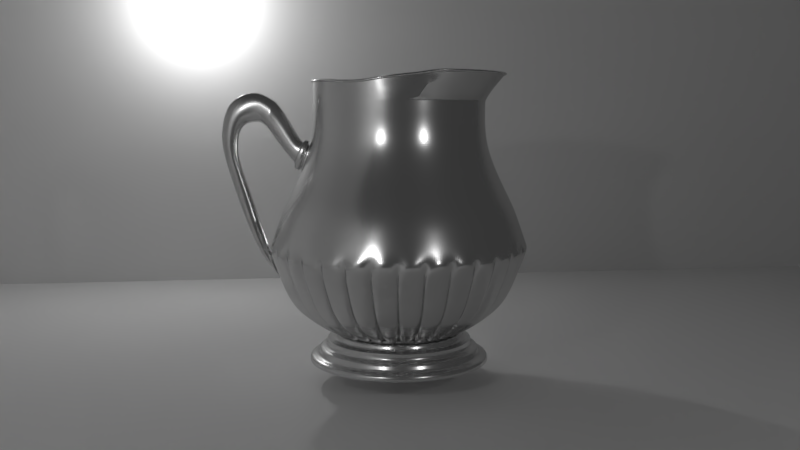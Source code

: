 # Source: vaso002.blend  (saved by Blender 2.79.0; exported with 4.5.12 LTS)
import bpy
from mathutils import Matrix  # noqa: F401  (used for matrix-valued properties, if any)

bpy.ops.wm.read_factory_settings(use_empty=True)
scene = bpy.context.scene
scene.name = 'Scene'

# ---- collections
col_collection_1 = bpy.data.collections.new('Collection 1'); scene.collection.children.link(col_collection_1)

# ---- materials (node trees are filled in below, after node groups)
mat_material_001 = bpy.data.materials.new('Material.001')
mat_material_001.alpha_threshold = 0.0
mat_material_001.roughness = 0.5

# ---- material node trees
mat_material_001.use_nodes = True; mat_material_001.node_tree.nodes.clear()
_N = mat_material_001.node_tree.nodes; _L = mat_material_001.node_tree.links
n0 = _N.new('ShaderNodeOutputMaterial'); n0.name = 'Material Output'; n0.location = (300, 300)
n1 = _N.new('ShaderNodeBsdfAnisotropic'); n1.name = 'Glossy BSDF'; n1.location = (10, 300)
n1.distribution = 'GGX'
n1.inputs[0].default_value = (0.6982, 0.6982, 0.6982, 1.0)
n1.inputs[1].default_value = 0.2245
_L.new(n1.outputs[0], n0.inputs[0])
n0.is_active_output = True

# ---- world
world_world = bpy.data.worlds.new('World'); scene.world = world_world
world_world.color = (0.05088, 0.05088, 0.05088)
world_world.use_sun_shadow = False
world_world.sun_shadow_jitter_overblur = 0.0
world_world.cycles.sampling_method = 'MANUAL'

# ---- cameras
cam_camera = bpy.data.cameras.new('Camera')
cam_camera.clip_end = 100.0
cam_camera.lens = 35.0
cam_camera.sensor_width = 32.0
cam_camera.sensor_height = 18.0
cam_camera.ortho_scale = 7.314
cam_camera.dof.focus_distance = 0.0

# ---- lights
light_lamp = bpy.data.lights.new('Lamp', 'POINT')
light_lamp.transmission_factor = 0.0
light_lamp.cutoff_distance = 30.0
light_lamp.energy = 100.0
light_lamp.shadow_buffer_clip_start = 1.001
light_lamp.shadow_soft_size = 0.1
light_lamp.shadow_maximum_resolution = 0.006
light_lamp.use_absolute_resolution = True
light_lamp_001 = bpy.data.lights.new('Lamp.001', 'POINT')
light_lamp_001.transmission_factor = 0.0
light_lamp_001.cutoff_distance = 30.0
light_lamp_001.energy = 100.0
light_lamp_001.shadow_buffer_clip_start = 1.001
light_lamp_001.shadow_soft_size = 0.1
light_lamp_001.shadow_maximum_resolution = 0.006
light_lamp_001.use_absolute_resolution = True
light_lamp_002 = bpy.data.lights.new('Lamp.002', 'POINT')
light_lamp_002.transmission_factor = 0.0
light_lamp_002.cutoff_distance = 30.0
light_lamp_002.energy = 100.0
light_lamp_002.shadow_buffer_clip_start = 1.001
light_lamp_002.shadow_soft_size = 0.1
light_lamp_002.shadow_maximum_resolution = 0.006
light_lamp_002.use_absolute_resolution = True

# ---- meshes
me_plane = bpy.data.meshes.new('Plane')
me_plane.from_pydata([(-1.0, -1.0, 0.0), (1.0, -1.0, 0.0), (-1.0, 1.0, 0.0), (1.0, 1.0, 0.0)], [], [(0, 1, 3, 2)])
me_plane.use_remesh_preserve_volume = False
me_plane.use_remesh_preserve_attributes = False
me_plane.use_mirror_vertex_groups = False
me_plane.update()
me_circle = bpy.data.meshes.new('Circle')
me_circle.from_pydata([(-2.092e-08, 0.8238, 0.0), (-0.1607, 0.808, 0.0), (-0.3153, 0.7611, 0.0), (-0.4577, 0.685, 0.0), (-0.5825, 0.5825, 0.0), (-0.685, 0.4577, 0.0), (-0.7611, 0.3153, 0.0), (-0.808, 0.1607, 0.0), (-0.8238, 1.124e-07, 0.0), (-0.808, -0.1607, 0.0), (-0.7611, -0.3153, 0.0), (-0.685, -0.4577, 0.0), (-0.5825, -0.5825, 0.0), (-0.4577, -0.685, 0.0), (-0.3153, -0.7611, 0.0), (-0.1607, -0.808, 0.0), (2.475e-07, -0.8238, 0.0), (0.1607, -0.808, 0.0), (0.3153, -0.7611, 0.0), (0.4577, -0.685, 0.0), (0.5825, -0.5825, 0.0), (0.685, -0.4577, 0.0), (0.7611, -0.3153, 0.0), (0.808, -0.1607, 0.0), (0.8238, 8.457e-07, 0.0), (0.808, 0.1607, 0.0), (0.7611, 0.3153, 0.0), (0.685, 0.4577, 0.0), (0.5825, 0.5825, 0.0), (0.4577, 0.685, 0.0), (0.3152, 0.7611, 0.0), (0.1607, 0.808, 0.0), (-2.092e-08, 0.8238, 0.0), (-0.1607, 0.808, 0.0), (-0.3153, 0.7611, 0.0), (-0.4577, 0.685, 0.0), (-0.5825, 0.5825, 0.0), (-0.685, 0.4577, 0.0), (-0.7611, 0.3153, 0.0), (-0.808, 0.1607, 0.0), (-0.8238, 1.124e-07, 0.0), (-0.808, -0.1607, 0.0), (-0.7611, -0.3153, 0.0), (-0.685, -0.4577, 0.0), (-0.5825, -0.5825, 0.0), (-0.4577, -0.685, 0.0), (-0.3153, -0.7611, 0.0), (-0.1607, -0.808, 0.0), (2.475e-07, -0.8238, 0.0), (0.1607, -0.808, 0.0), (0.3153, -0.7611, 0.0), (0.4577, -0.685, 0.0), (0.5825, -0.5825, 0.0), (0.685, -0.4577, 0.0), (0.7611, -0.3153, 0.0), (0.808, -0.1607, 0.0), (0.8238, 8.457e-07, 0.0), (0.808, 0.1607, 0.0), (0.7611, 0.3153, 0.0), (0.685, 0.4577, 0.0), (0.5825, 0.5825, 0.0), (0.4577, 0.685, 0.0), (0.3152, 0.7611, 0.0), (0.1607, 0.808, 0.0), (-2.092e-08, 0.8238, 0.0632), (-0.1607, 0.808, 0.0632), (-0.3153, 0.7611, 0.0632), (-0.4577, 0.685, 0.0632), (-0.5825, 0.5825, 0.0632), (-0.685, 0.4577, 0.0632), (-0.7611, 0.3153, 0.0632), (-0.808, 0.1607, 0.0632), (-0.8238, 1.124e-07, 0.0632), (-0.808, -0.1607, 0.0632), (-0.7611, -0.3153, 0.0632), (-0.685, -0.4577, 0.0632), (-0.5825, -0.5825, 0.0632), (-0.4577, -0.685, 0.0632), (-0.3153, -0.7611, 0.0632), (-0.1607, -0.808, 0.0632), (2.475e-07, -0.8238, 0.0632), (0.1607, -0.808, 0.0632), (0.3153, -0.7611, 0.0632), (0.4577, -0.685, 0.0632), (0.5825, -0.5825, 0.0632), (0.685, -0.4577, 0.0632), (0.7611, -0.3153, 0.0632), (0.808, -0.1607, 0.0632), (0.8238, 8.457e-07, 0.0632), (0.808, 0.1607, 0.0632), (0.7611, 0.3153, 0.0632), (0.685, 0.4577, 0.0632), (0.5825, 0.5825, 0.0632), (0.4577, 0.685, 0.0632), (0.3152, 0.7611, 0.0632), (0.1607, 0.808, 0.0632), (-2.653e-08, 0.7398, 0.0632), (-0.1443, 0.7256, 0.0632), (-0.2831, 0.6835, 0.0632), (-0.411, 0.6151, 0.0632), (-0.5231, 0.5231, 0.0632), (-0.6151, 0.411, 0.0632), (-0.6835, 0.2831, 0.0632), (-0.7256, 0.1443, 0.0632), (-0.7398, 1.315e-07, 0.0632), (-0.7256, -0.1443, 0.0632), (-0.6835, -0.2831, 0.0632), (-0.6151, -0.411, 0.0632), (-0.5231, -0.5231, 0.0632), (-0.411, -0.6151, 0.0632), (-0.2831, -0.6835, 0.0632), (-0.1443, -0.7256, 0.0632), (2.145e-07, -0.7398, 0.0632), (0.1443, -0.7256, 0.0632), (0.2831, -0.6835, 0.0632), (0.411, -0.6151, 0.0632), (0.5231, -0.5231, 0.0632), (0.6151, -0.411, 0.0632), (0.6835, -0.2831, 0.0632), (0.7256, -0.1443, 0.0632), (0.7398, 7.9e-07, 0.0632), (0.7256, 0.1443, 0.0632), (0.6835, 0.2831, 0.0632), (0.6151, 0.411, 0.0632), (0.5231, 0.5231, 0.0632), (0.411, 0.6151, 0.0632), (0.2831, 0.6835, 0.0632), (0.1443, 0.7256, 0.0632), (-2.631e-08, 0.7398, 0.1338), (-0.1443, 0.7256, 0.1338), (-0.2831, 0.6835, 0.1338), (-0.411, 0.6151, 0.1338), (-0.5231, 0.5231, 0.1338), (-0.6151, 0.411, 0.1338), (-0.6835, 0.2831, 0.1338), (-0.7256, 0.1443, 0.1338), (-0.7398, 1.315e-07, 0.1338), (-0.7256, -0.1443, 0.1338), (-0.6835, -0.2831, 0.1338), (-0.6151, -0.411, 0.1338), (-0.5231, -0.5231, 0.1338), (-0.411, -0.6151, 0.1338), (-0.2831, -0.6835, 0.1338), (-0.1443, -0.7256, 0.1338), (2.147e-07, -0.7398, 0.1338), (0.1443, -0.7256, 0.1338), (0.2831, -0.6835, 0.1338), (0.411, -0.6151, 0.1338), (0.5231, -0.5231, 0.1338), (0.6151, -0.411, 0.1338), (0.6835, -0.2831, 0.1338), (0.7256, -0.1443, 0.1338), (0.7398, 7.9e-07, 0.1338), (0.7256, 0.1443, 0.1338), (0.6835, 0.2831, 0.1338), (0.6151, 0.411, 0.1338), (0.5231, 0.5231, 0.1338), (0.411, 0.6151, 0.1338), (0.2831, 0.6835, 0.1338), (0.1443, 0.7256, 0.1338), (-3.196e-08, 0.6641, 0.1338), (-0.1296, 0.6513, 0.1338), (-0.2541, 0.6135, 0.1338), (-0.3689, 0.5522, 0.1338), (-0.4696, 0.4696, 0.1338), (-0.5522, 0.3689, 0.1338), (-0.6135, 0.2541, 0.1338), (-0.6513, 0.1296, 0.1338), (-0.6641, 1.509e-07, 0.1338), (-0.6513, -0.1296, 0.1338), (-0.6135, -0.2541, 0.1338), (-0.5522, -0.3689, 0.1338), (-0.4696, -0.4696, 0.1338), (-0.3689, -0.5522, 0.1338), (-0.2541, -0.6135, 0.1338), (-0.1296, -0.6513, 0.1338), (1.844e-07, -0.6641, 0.1338), (0.1296, -0.6513, 0.1338), (0.2541, -0.6135, 0.1338), (0.3689, -0.5522, 0.1338), (0.4696, -0.4696, 0.1338), (0.5522, -0.3689, 0.1338), (0.6135, -0.2541, 0.1338), (0.6513, -0.1296, 0.1338), (0.6641, 7.419e-07, 0.1338), (0.6513, 0.1296, 0.1338), (0.6135, 0.2541, 0.1338), (0.5522, 0.3689, 0.1338), (0.4696, 0.4696, 0.1338), (0.3689, 0.5522, 0.1338), (0.2541, 0.6135, 0.1338), (0.1296, 0.6513, 0.1338), (-3.18e-08, 0.6641, 0.204), (-0.1296, 0.6513, 0.204), (-0.2541, 0.6135, 0.204), (-0.3689, 0.5522, 0.204), (-0.4696, 0.4696, 0.204), (-0.5522, 0.3689, 0.204), (-0.6135, 0.2541, 0.204), (-0.6513, 0.1296, 0.204), (-0.6641, 1.509e-07, 0.204), (-0.6513, -0.1296, 0.204), (-0.6135, -0.2541, 0.204), (-0.5522, -0.3689, 0.204), (-0.4696, -0.4696, 0.204), (-0.3689, -0.5522, 0.204), (-0.2541, -0.6135, 0.204), (-0.1296, -0.6513, 0.204), (1.846e-07, -0.6641, 0.204), (0.1296, -0.6513, 0.204), (0.2541, -0.6135, 0.204), (0.3689, -0.5522, 0.204), (0.4696, -0.4696, 0.204), (0.5522, -0.3689, 0.204), (0.6135, -0.2541, 0.204), (0.6513, -0.1296, 0.204), (0.6641, 7.419e-07, 0.204), (0.6513, 0.1296, 0.204), (0.6135, 0.2541, 0.204), (0.5522, 0.3689, 0.204), (0.4696, 0.4696, 0.204), (0.3689, 0.5522, 0.204), (0.2541, 0.6135, 0.204), (0.1296, 0.6513, 0.204), (-3.18e-08, 0.6641, 0.204), (-0.1296, 0.6513, 0.204), (-0.2541, 0.6135, 0.204), (-0.3689, 0.5522, 0.204), (-0.4696, 0.4696, 0.204), (-0.5522, 0.3689, 0.204), (-0.6135, 0.2541, 0.204), (-0.6513, 0.1296, 0.204), (-0.6641, 1.509e-07, 0.204), (-0.6513, -0.1296, 0.204), (-0.6135, -0.2541, 0.204), (-0.5522, -0.3689, 0.204), (-0.4696, -0.4696, 0.204), (-0.3689, -0.5522, 0.204), (-0.2541, -0.6135, 0.204), (-0.1296, -0.6513, 0.204), (1.846e-07, -0.6641, 0.204), (0.1296, -0.6513, 0.204), (0.2541, -0.6135, 0.204), (0.3689, -0.5522, 0.204), (0.4696, -0.4696, 0.204), (0.5522, -0.3689, 0.204), (0.6135, -0.2541, 0.204), (0.6513, -0.1296, 0.204), (0.6641, 7.419e-07, 0.204), (0.6513, 0.1296, 0.204), (0.6135, 0.2541, 0.204), (0.5522, 0.3689, 0.204), (0.4696, 0.4696, 0.204), (0.3689, 0.5522, 0.204), (0.2541, 0.6135, 0.204), (0.1296, 0.6513, 0.204), (-3.929e-08, 0.5865, 0.204), (-0.1144, 0.5752, 0.204), (-0.2245, 0.5419, 0.204), (-0.3259, 0.4877, 0.204), (-0.4147, 0.4147, 0.204), (-0.4877, 0.3259, 0.204), (-0.5419, 0.2245, 0.204), (-0.5752, 0.1144, 0.204), (-0.5865, 1.722e-07, 0.204), (-0.5752, -0.1144, 0.204), (-0.5419, -0.2245, 0.204), (-0.4877, -0.3259, 0.204), (-0.4147, -0.4147, 0.204), (-0.3259, -0.4877, 0.204), (-0.2245, -0.5419, 0.204), (-0.1144, -0.5752, 0.204), (1.518e-07, -0.5865, 0.204), (0.1144, -0.5752, 0.204), (0.2245, -0.5419, 0.204), (0.3259, -0.4877, 0.204), (0.4147, -0.4147, 0.204), (0.4877, -0.3259, 0.204), (0.5419, -0.2245, 0.204), (0.5752, -0.1144, 0.204), (0.5865, 6.942e-07, 0.204), (0.5752, 0.1144, 0.204), (0.5419, 0.2245, 0.204), (0.4877, 0.3259, 0.204), (0.4147, 0.4147, 0.204), (0.3259, 0.4877, 0.204), (0.2245, 0.5419, 0.204), (0.1144, 0.5753, 0.204), (-3.827e-08, 0.5865, 0.2641), (-0.1144, 0.5752, 0.2641), (-0.2245, 0.5419, 0.2641), (-0.3259, 0.4877, 0.2641), (-0.4147, 0.4147, 0.2641), (-0.4877, 0.3259, 0.2641), (-0.5419, 0.2245, 0.2641), (-0.5752, 0.1144, 0.2641), (-0.5865, 1.722e-07, 0.2641), (-0.5752, -0.1144, 0.2641), (-0.5419, -0.2245, 0.2641), (-0.4877, -0.3259, 0.2641), (-0.4147, -0.4147, 0.2641), (-0.3259, -0.4877, 0.2641), (-0.2245, -0.5419, 0.2641), (-0.1144, -0.5752, 0.2641), (1.528e-07, -0.5865, 0.2641), (0.1144, -0.5752, 0.2641), (0.2245, -0.5419, 0.2641), (0.3259, -0.4877, 0.2641), (0.4147, -0.4147, 0.2641), (0.4877, -0.3259, 0.2641), (0.5419, -0.2245, 0.2641), (0.5752, -0.1144, 0.2641), (0.5865, 6.942e-07, 0.2641), (0.5752, 0.1144, 0.2641), (0.5419, 0.2245, 0.2641), (0.4877, 0.3259, 0.2641), (0.4147, 0.4147, 0.2641), (0.3259, 0.4877, 0.2641), (0.2245, 0.5419, 0.2641), (0.1144, 0.5753, 0.2641), (-4.402e-08, 0.5229, 0.2641), (-0.102, 0.5129, 0.2641), (-0.2001, 0.4831, 0.2641), (-0.2905, 0.4348, 0.2641), (-0.3697, 0.3697, 0.2641), (-0.4348, 0.2905, 0.2641), (-0.4831, 0.2001, 0.2641), (-0.5129, 0.102, 0.2641), (-0.5229, 1.872e-07, 0.2641), (-0.5129, -0.102, 0.2641), (-0.4831, -0.2001, 0.2641), (-0.4348, -0.2905, 0.2641), (-0.3697, -0.3697, 0.2641), (-0.2905, -0.4348, 0.2641), (-0.2001, -0.4831, 0.2641), (-0.102, -0.5129, 0.2641), (1.264e-07, -0.5229, 0.2641), (0.102, -0.5129, 0.2641), (0.2001, -0.4831, 0.2641), (0.2905, -0.4348, 0.2641), (0.3697, -0.3697, 0.2641), (0.4348, -0.2905, 0.2641), (0.4831, -0.2001, 0.2641), (0.5129, -0.102, 0.2641), (0.5229, 6.527e-07, 0.2641), (0.5129, 0.102, 0.2641), (0.4831, 0.2001, 0.2641), (0.4348, 0.2905, 0.2641), (0.3697, 0.3697, 0.2641), (0.2905, 0.4348, 0.2641), (0.2001, 0.4831, 0.2641), (0.102, 0.5129, 0.2641), (-4.402e-08, 0.5229, 0.2641), (-0.102, 0.5129, 0.2641), (-0.2001, 0.4831, 0.2641), (-0.2905, 0.4348, 0.2641), (-0.3697, 0.3697, 0.2641), (-0.4348, 0.2905, 0.2641), (-0.4831, 0.2001, 0.2641), (-0.5129, 0.102, 0.2641), (-0.5229, 1.872e-07, 0.2641), (-0.5129, -0.102, 0.2641), (-0.4831, -0.2001, 0.2641), (-0.4348, -0.2905, 0.2641), (-0.3697, -0.3697, 0.2641), (-0.2905, -0.4348, 0.2641), (-0.2001, -0.4831, 0.2641), (-0.102, -0.5129, 0.2641), (1.264e-07, -0.5229, 0.2641), (0.102, -0.5129, 0.2641), (0.2001, -0.4831, 0.2641), (0.2905, -0.4348, 0.2641), (0.3697, -0.3697, 0.2641), (0.4348, -0.2905, 0.2641), (0.4831, -0.2001, 0.2641), (0.5129, -0.102, 0.2641), (0.5229, 6.527e-07, 0.2641), (0.5129, 0.102, 0.2641), (0.4831, 0.2001, 0.2641), (0.4348, 0.2905, 0.2641), (0.3697, 0.3697, 0.2641), (0.2905, 0.4348, 0.2641), (0.2001, 0.4831, 0.2641), (0.102, 0.5129, 0.2641), (-4.383e-08, 0.5229, 0.279), (-0.102, 0.5129, 0.279), (-0.2001, 0.4831, 0.279), (-0.2905, 0.4348, 0.279), (-0.3697, 0.3697, 0.279), (-0.4348, 0.2905, 0.279), (-0.4831, 0.2001, 0.279), (-0.5129, 0.102, 0.279), (-0.5229, 1.872e-07, 0.279), (-0.5129, -0.102, 0.279), (-0.4831, -0.2001, 0.279), (-0.4348, -0.2905, 0.279), (-0.3697, -0.3697, 0.279), (-0.2905, -0.4348, 0.279), (-0.2001, -0.4831, 0.279), (-0.102, -0.5129, 0.279), (1.266e-07, -0.5229, 0.279), (0.102, -0.5129, 0.279), (0.2001, -0.4831, 0.279), (0.2905, -0.4348, 0.279), (0.3697, -0.3697, 0.279), (0.4348, -0.2905, 0.279), (0.4831, -0.2001, 0.279), (0.5129, -0.102, 0.279), (0.5229, 6.527e-07, 0.279), (0.5129, 0.102, 0.279), (0.4831, 0.2001, 0.279), (0.4348, 0.2905, 0.279), (0.3697, 0.3697, 0.279), (0.2905, 0.4348, 0.279), (0.2001, 0.4831, 0.279), (0.102, 0.5129, 0.279), (-4.383e-08, 0.5229, 0.279), (-0.102, 0.5129, 0.279), (-0.2001, 0.4831, 0.279), (-0.2905, 0.4348, 0.279), (-0.3697, 0.3697, 0.279), (-0.4348, 0.2905, 0.279), (-0.4831, 0.2001, 0.279), (-0.5129, 0.102, 0.279), (-0.5229, 1.872e-07, 0.279), (-0.5129, -0.102, 0.279), (-0.4831, -0.2001, 0.279), (-0.4348, -0.2905, 0.279), (-0.3697, -0.3697, 0.279), (-0.2905, -0.4348, 0.279), (-0.2001, -0.4831, 0.279), (-0.102, -0.5129, 0.279), (1.266e-07, -0.5229, 0.279), (0.102, -0.5129, 0.279), (0.2001, -0.4831, 0.279), (0.2905, -0.4348, 0.279), (0.3697, -0.3697, 0.279), (0.4348, -0.2905, 0.279), (0.4831, -0.2001, 0.279), (0.5129, -0.102, 0.279), (0.5229, 6.527e-07, 0.279), (0.5129, 0.102, 0.279), (0.4831, 0.2001, 0.279), (0.4348, 0.2905, 0.279), (0.3697, 0.3697, 0.279), (0.2905, 0.4348, 0.279), (0.2001, 0.4831, 0.279), (0.102, 0.5129, 0.279), (-8.729e-09, 0.9296, 0.5262), (-0.1813, 0.9117, 0.5262), (-0.3557, 0.8588, 0.5262), (-0.5164, 0.7729, 0.5262), (-0.6573, 0.6573, 0.5262), (-0.7729, 0.5164, 0.5262), (-0.8588, 0.3557, 0.5262), (-0.9117, 0.1814, 0.5262), (-0.9296, 8.66e-08, 0.5262), (-0.9117, -0.1813, 0.5262), (-0.8588, -0.3557, 0.5262), (-0.7729, -0.5164, 0.5262), (-0.6573, -0.6573, 0.5262), (-0.5164, -0.7729, 0.5262), (-0.3557, -0.8588, 0.5262), (-0.1813, -0.9117, 0.5262), (2.942e-07, -0.9296, 0.5262), (0.1814, -0.9117, 0.5262), (0.3557, -0.8588, 0.5262), (0.5164, -0.7729, 0.5262), (0.6573, -0.6573, 0.5262), (0.7729, -0.5164, 0.5262), (0.8588, -0.3557, 0.5262), (0.9117, -0.1813, 0.5262), (0.9296, 9.14e-07, 0.5262), (0.9117, 0.1814, 0.5262), (0.8588, 0.3557, 0.5262), (0.7729, 0.5164, 0.5262), (0.6573, 0.6573, 0.5262), (0.5164, 0.7729, 0.5262), (0.3557, 0.8588, 0.5262), (0.1813, 0.9117, 0.5262), (4.68e-08, 1.159, 1.091), (-0.2261, 1.137, 1.091), (-0.4436, 1.071, 1.091), (-0.644, 0.9638, 1.091), (-0.8196, 0.8196, 1.091), (-0.9638, 0.644, 1.091), (-1.071, 0.4436, 1.091), (-1.137, 0.2261, 1.091), (-1.159, 2.795e-08, 1.091), (-1.137, -0.2261, 1.091), (-1.071, -0.4436, 1.091), (-0.9638, -0.644, 1.091), (-0.8196, -0.8196, 1.091), (-0.644, -0.9638, 1.091), (-0.4436, -1.071, 1.091), (-0.2261, -1.137, 1.091), (4.245e-07, -1.159, 1.091), (0.2261, -1.137, 1.091), (0.4436, -1.071, 1.091), (0.644, -0.9638, 1.091), (0.8196, -0.8196, 1.091), (0.9638, -0.644, 1.091), (1.071, -0.4436, 1.091), (1.137, -0.2261, 1.091), (1.159, 1.06e-06, 1.091), (1.137, 0.2261, 1.091), (1.071, 0.4436, 1.091), (0.9638, 0.644, 1.091), (0.8196, 0.8196, 1.091), (0.644, 0.9638, 1.091), (0.4436, 1.071, 1.091), (0.2261, 1.137, 1.091), (-2.304e-08, 0.8967, 1.698), (-0.1749, 0.8795, 1.698), (-0.3432, 0.8285, 1.698), (-0.4982, 0.7456, 1.698), (-0.6341, 0.6341, 1.698), (-0.7456, 0.4982, 1.698), (-0.8285, 0.3432, 1.698), (-0.8795, 0.1749, 1.698), (-0.8967, 9.077e-08, 1.698), (-0.8795, -0.1749, 1.698), (-0.8285, -0.3432, 1.698), (-0.7456, -0.4982, 1.698), (-0.6341, -0.6341, 1.698), (-0.4982, -0.7456, 1.698), (-0.3432, -0.8285, 1.698), (-0.1749, -0.8795, 1.698), (2.692e-07, -0.8967, 1.698), (0.1749, -0.8795, 1.698), (0.3432, -0.8285, 1.698), (0.4982, -0.7456, 1.698), (0.6341, -0.6341, 1.698), (0.7456, -0.4982, 1.698), (0.8285, -0.3432, 1.698), (0.8795, -0.1749, 1.698), (0.8967, 8.89e-07, 1.698), (0.8795, 0.1749, 1.698), (0.8285, 0.3432, 1.698), (0.7456, 0.4982, 1.698), (0.6341, 0.6341, 1.698), (0.4982, 0.7456, 1.698), (0.3432, 0.8285, 1.698), (0.1749, 0.8795, 1.698), (-2.706e-08, 0.7783, 2.005), (-0.1518, 0.7634, 2.005), (-0.2979, 0.7191, 2.005), (-0.4324, 0.6472, 2.005), (-0.5504, 0.5504, 2.005), (-0.6472, 0.4324, 2.005), (-0.7191, 0.2979, 2.005), (-0.7634, 0.1518, 2.005), (-0.7783, 1.147e-07, 2.005), (-0.7634, -0.1518, 2.005), (-0.7191, -0.2979, 2.005), (-0.6472, -0.4324, 2.005), (-0.5504, -0.5504, 2.005), (-0.4324, -0.6472, 2.005), (-0.2979, -0.7191, 2.005), (-0.1518, -0.7634, 2.005), (2.266e-07, -0.7783, 2.005), (0.1518, -0.7634, 2.005), (0.2979, -0.7191, 2.005), (0.4324, -0.6472, 2.005), (0.5504, -0.5504, 2.005), (0.6472, -0.4324, 2.005), (0.7191, -0.2979, 2.005), (0.7634, -0.1518, 2.005), (0.7783, 8.075e-07, 2.005), (0.7634, 0.1518, 2.005), (0.7191, 0.2979, 2.005), (0.6472, 0.4324, 2.005), (0.5504, 0.5504, 2.005), (0.4324, 0.6472, 2.005), (0.2979, 0.7191, 2.005), (0.1518, 0.7634, 2.005), (-5.697e-08, 0.7783, 2.362), (-0.1518, 0.7634, 2.362), (-0.2979, 0.7191, 2.362), (-0.4324, 0.6472, 2.362), (-0.5504, 0.5504, 2.362), (-0.6472, 0.4324, 2.362), (-0.7191, 0.2979, 2.362), (-0.7634, 0.1518, 2.362), (-0.7783, 1.147e-07, 2.362), (-0.7634, -0.1518, 2.362), (-0.7191, -0.2979, 2.362), (-0.6472, -0.4324, 2.362), (-0.5504, -0.5504, 2.362), (-0.4324, -0.6472, 2.373), (-0.2979, -0.7191, 2.362), (-0.1518, -0.7634, 2.362), (1.966e-07, -0.7783, 2.362), (0.1518, -0.7634, 2.362), (0.2979, -0.7191, 2.362), (0.4324, -0.6472, 2.362), (0.5504, -0.5504, 2.362), (0.6472, -0.4324, 2.362), (0.7191, -0.2979, 2.362), (0.7634, -0.1518, 2.362), (0.7783, 8.075e-07, 2.362), (0.7634, 0.1518, 2.362), (0.7191, 0.2979, 2.362), (0.6472, 0.4324, 2.362), (0.5504, 0.5504, 2.362), (0.4324, 0.6472, 2.362), (0.2979, 0.7191, 2.345), (0.1518, 0.7634, 2.354), (0.3952, -0.954, 1.443), (0.2015, -1.013, 1.443), (-0.8586, 0.5737, 1.443), (-0.7302, 0.7302, 1.443), (1.313e-08, 1.033, 1.443), (0.2015, 1.013, 1.443), (0.5737, -0.8586, 1.443), (-0.954, 0.3952, 1.443), (0.7302, -0.7302, 1.443), (-1.013, 0.2015, 1.443), (0.8586, -0.5737, 1.443), (-1.033, 5.824e-08, 1.443), (0.954, -0.3952, 1.443), (-1.013, -0.2015, 1.443), (1.013, -0.2015, 1.443), (-0.954, -0.3952, 1.443), (1.033, 9.774e-07, 1.443), (-0.8586, -0.5737, 1.443), (1.013, 0.2015, 1.443), (-0.7302, -0.7302, 1.443), (0.954, 0.3952, 1.443), (-0.5737, -0.8586, 1.443), (0.8586, 0.5737, 1.443), (-0.3952, -0.954, 1.443), (-0.2015, 1.013, 1.443), (0.7302, 0.7302, 1.443), (-0.2015, -1.013, 1.443), (-0.3952, 0.954, 1.443), (0.5737, 0.8586, 1.443), (3.496e-07, -1.033, 1.443), (-0.5737, 0.8586, 1.443), (0.3952, 0.954, 1.443), (-0.5748, 0.005115, 0.2348), (-0.5648, 0.1071, 0.2348), (-0.9759, 0.01918, 0.5067), (-0.9204, 0.1653, 0.4988), (-1.176, 0.03429, 1.052), (-1.166, 0.2262, 1.037), (-0.5641, -0.1071, 0.2354), (-0.5741, -0.005043, 0.2354), (-0.9629, -0.1864, 0.4825), (-0.9808, -0.005044, 0.4825), (-1.165, -0.2066, 1.049), (-1.192, -0.002565, 1.035), (-0.53, -0.2143, 0.2375), (-0.5597, -0.1162, 0.2375), (-0.9057, -0.37, 0.4846), (-0.9586, -0.1956, 0.4846), (-1.104, -0.433, 1.04), (-1.176, -0.2274, 1.044), (-0.4769, -0.313, 0.2386), (-0.5252, -0.2226, 0.2386), (-0.815, -0.5389, 0.4857), (-0.9009, -0.3782, 0.4857), (-0.9946, -0.6509, 1.032), (-1.102, -0.4473, 1.039), (-0.4065, -0.3999, 0.2387), (-0.4716, -0.3207, 0.2387), (-0.6941, -0.6875, 0.4858), (-0.8097, -0.5466, 0.4858), (-0.8542, -0.8228, 1.03), (-0.989, -0.6586, 1.03), (-0.3226, -0.4739, 0.2361), (-0.4018, -0.4088, 0.2361), (-0.5485, -0.812, 0.4833), (-0.6894, -0.6964, 0.4833), (-0.6827, -0.9803, 1.026), (-0.847, -0.8448, 1.022), (-0.2225, -0.525, 0.2387), (-0.3129, -0.4767, 0.2387), (-0.3781, -0.9007, 0.4859), (-0.5389, -0.8148, 0.4859), (-0.4645, -1.1, 1.038), (-0.6712, -0.9885, 1.021), (-0.1153, -0.5566, 0.2402), (-0.2134, -0.5269, 0.2402), (-0.1946, -0.9555, 0.4874), (-0.369, -0.9026, 0.4874), (-0.2564, -1.156, 1.036), (-0.4592, -1.104, 1.033), (-0.004359, -0.5672, 0.2413), (-0.1064, -0.5571, 0.2413), (-0.004359, -0.9738, 0.4885), (-0.1857, -0.956, 0.4885), (-0.02615, -1.185, 1.038), (-0.2453, -1.159, 1.037), (0.1063, -0.5566, 0.2418), (0.004306, -0.5666, 0.2418), (0.1857, -0.9554, 0.4889), (0.004307, -0.9733, 0.4889), (0.2049, -1.173, 1.036), (-0.01736, -1.184, 1.037), (0.213, -0.5255, 0.2415), (0.1149, -0.5552, 0.2415), (0.3686, -0.9012, 0.4886), (0.1942, -0.9541, 0.4886), (0.4262, -1.106, 1.04), (0.2156, -1.174, 1.041), (0.3096, -0.4704, 0.2448), (0.2192, -0.5187, 0.2448), (0.5355, -0.8085, 0.4919), (0.3748, -0.8944, 0.4919), (0.6368, -1.005, 1.04), (0.4414, -1.102, 1.04), (0.3944, -0.3998, 0.246), (0.3152, -0.4648, 0.246), (0.682, -0.6874, 0.4932), (0.5411, -0.803, 0.4932), (0.8195, -0.8591, 1.027), (0.6588, -0.9936, 1.033), (0.462, -0.3129, 0.2491), (0.397, -0.3921, 0.2491), (0.8001, -0.5388, 0.4963), (0.6845, -0.6797, 0.4963), (0.991, -0.6663, 1.061), (0.8469, -0.842, 1.061), (0.5121, -0.2156, 0.2512), (0.4638, -0.306, 0.2512), (0.8878, -0.3712, 0.4983), (0.8019, -0.5319, 0.4983), (1.1, -0.4591, 1.063), (0.9928, -0.6595, 1.063), (0.5431, -0.1112, 0.2522), (0.5134, -0.2093, 0.2522), (0.942, -0.1905, 0.4993), (0.8891, -0.3649, 0.4993), (1.167, -0.2353, 1.064), (1.101, -0.4528, 1.064), (0.5531, -0.002977, 0.2533), (0.5431, -0.105, 0.2533), (0.9598, -0.002977, 0.5004), (0.9419, -0.1843, 0.5004), (1.189, -0.002976, 1.065), (1.167, -0.2291, 1.065), (0.5436, 0.105, 0.2528), (0.5537, 0.003034, 0.2528), (0.9425, 0.1844, 0.4999), (0.9604, 0.003034, 0.4999), (1.168, 0.2292, 1.065), (1.19, 0.003034, 1.065), (0.5127, 0.2091, 0.2528), (0.5424, 0.111, 0.2528), (0.8884, 0.3647, 0.5), (0.9413, 0.1903, 0.5), (1.1, 0.4526, 1.065), (1.166, 0.2351, 1.065), (0.4628, 0.3055, 0.2521), (0.5111, 0.2151, 0.2521), (0.8009, 0.5314, 0.4993), (0.8868, 0.3707, 0.4993), (0.9918, 0.6589, 1.064), (1.099, 0.4585, 1.064), (0.3932, 0.389, 0.2532), (0.4583, 0.3098, 0.2532), (0.6808, 0.6766, 0.5004), (0.7964, 0.5357, 0.5004), (0.8431, 0.8389, 1.065), (0.9873, 0.6633, 1.065), (0.309, 0.4573, 0.2543), (0.3882, 0.3922, 0.2543), (0.5349, 0.7954, 0.5015), (0.6758, 0.6798, 0.5015), (0.6624, 0.9863, 1.066), (0.8381, 0.8421, 1.066), (0.2129, 0.507, 0.256), (0.3033, 0.4587, 0.256), (0.3685, 0.8827, 0.5032), (0.5292, 0.7968, 0.5032), (0.4564, 1.095, 1.068), (0.6568, 0.9877, 1.068), (0.1103, 0.5401, 0.2549), (0.2084, 0.5103, 0.2549), (0.1896, 0.9389, 0.5021), (0.364, 0.886, 0.5021), (0.2344, 1.164, 1.067), (0.4518, 1.098, 1.067), (0.002706, 0.5504, 0.2556), (0.1047, 0.5403, 0.2556), (0.002706, 0.957, 0.5028), (0.1841, 0.9392, 0.5028), (0.002706, 1.187, 1.068), (0.2288, 1.164, 1.068), (-0.1048, 0.5413, 0.2548), (-0.002804, 0.5514, 0.2548), (-0.1842, 0.9402, 0.5019), (-0.002804, 0.958, 0.5019), (-0.2289, 1.165, 1.067), (-0.002804, 1.188, 1.067), (-0.2087, 0.5115, 0.2538), (-0.1106, 0.5413, 0.2538), (-0.3644, 0.8873, 0.501), (-0.19, 0.9402, 0.501), (-0.4522, 1.099, 1.066), (-0.2348, 1.165, 1.066), (-0.3042, 0.4604, 0.2544), (-0.2138, 0.5087, 0.2544), (-0.5301, 0.7985, 0.5016), (-0.3694, 0.8844, 0.5016), (-0.6577, 0.9894, 1.066), (-0.4573, 1.096, 1.066), (-0.3869, 0.3907, 0.2561), (-0.3077, 0.4557, 0.2561), (-0.6745, 0.6782, 0.5032), (-0.5336, 0.7938, 0.5032), (-0.8368, 0.8406, 1.068), (-0.6612, 0.9847, 1.068), (-0.4573, 0.309, 0.2544), (-0.3922, 0.3882, 0.2544), (-0.7954, 0.5349, 0.5015), (-0.6798, 0.6758, 0.5015), (-0.9863, 0.6624, 1.066), (-0.8421, 0.8381, 1.066), (-0.5077, 0.2133, 0.2553), (-0.4594, 0.3037, 0.2553), (-0.8834, 0.3689, 0.5025), (-0.7975, 0.5296, 0.5025), (-1.096, 0.4567, 1.067), (-0.9884, 0.6571, 1.067), (-0.5386, 0.1098, 0.2562), (-0.5088, 0.2079, 0.2562), (-0.9374, 0.1892, 0.5034), (-0.8845, 0.3635, 0.5034), (-1.163, 0.2702, 1.04), (-1.106, 0.4268, 1.048), (-0.1518, 0.7634, 2.362), (-5.697e-08, 0.7783, 2.362), (-0.2979, 0.7191, 2.362), (-0.4324, 0.6472, 2.362), (-0.5504, 0.5504, 2.362), (-0.6472, 0.4324, 2.362), (-0.7191, 0.2979, 2.362), (-0.7634, 0.1518, 2.362), (-0.7783, 1.147e-07, 2.362), (-0.7634, -0.1518, 2.362), (-0.7191, -0.2979, 2.362), (-0.6472, -0.4324, 2.362), (-0.5504, -0.5504, 2.362), (-0.4324, -0.6472, 2.373), (-0.2979, -0.7191, 2.362), (-0.1518, -0.7634, 2.362), (1.966e-07, -0.7783, 2.362), (0.1518, -0.7634, 2.362), (0.2979, -0.7191, 2.362), (0.4324, -0.6472, 2.362), (0.5504, -0.5504, 2.362), (0.6472, -0.4324, 2.362), (0.7191, -0.2979, 2.362), (0.7634, -0.1518, 2.362), (0.7783, 8.075e-07, 2.362), (0.7634, 0.1518, 2.362), (0.7191, 0.2979, 2.362), (0.6472, 0.4324, 2.362), (0.5504, 0.5504, 2.362), (0.4324, 0.6472, 2.362), (0.2979, 0.7191, 2.345), (0.1518, 0.7634, 2.354), (-0.1518, 0.7634, 2.484), (-8.702e-08, 0.7783, 2.51), (-0.2979, 0.7191, 2.456), (-0.4324, 0.6472, 2.456), (-0.5504, 0.5504, 2.481), (-0.6472, 0.4324, 2.516), (-0.7191, 0.2979, 2.521), (-0.7634, 0.1518, 2.521), (-0.7783, 1.147e-07, 2.521), (-0.7634, -0.1518, 2.521), (-0.7191, -0.2979, 2.521), (-0.6472, -0.4324, 2.521), (-0.5504, -0.5504, 2.51), (-0.4324, -0.6472, 2.502), (-0.2979, -0.7191, 2.516), (-0.1518, -0.7634, 2.558), (0.167, -0.7831, 2.588), (0.3188, -0.7634, 2.588), (0.4648, -0.7191, 2.588), (0.5994, -0.6472, 2.588), (0.7174, -0.5504, 2.588), (0.8141, -0.4324, 2.588), (0.8861, -0.2979, 2.588), (0.9304, -0.1518, 2.588), (0.9453, 8.075e-07, 2.588), (0.9304, 0.1518, 2.588), (0.8861, 0.2979, 2.588), (0.8141, 0.4324, 2.588), (0.7173, 0.5504, 2.588), (0.5994, 0.6472, 2.588), (0.2979, 0.7191, 2.555), (0.1518, 0.7634, 2.542), (-0.7634, 0.1518, 2.366), (-0.7191, 0.2979, 2.366), (0.6884, -0.4324, 2.435), (0.5916, -0.5504, 2.435), (-0.7783, 1.147e-07, 2.366), (0.7603, -0.2979, 2.435), (-0.7634, -0.1518, 2.366), (0.8046, -0.1518, 2.435), (-0.7191, -0.2979, 2.366), (-0.1518, 0.7634, 2.423), (-7.199e-08, 0.7783, 2.436), (0.8195, 8.075e-07, 2.435), (-0.6472, -0.4324, 2.366), (-0.2979, 0.7191, 2.397), (0.8046, 0.1518, 2.435), (-0.5504, -0.5504, 2.381), (-0.4324, 0.6472, 2.366), (0.7603, 0.2979, 2.435), (-0.4324, -0.6472, 2.403), (-0.5504, 0.5504, 2.366), (0.6884, 0.4324, 2.435), (-0.2979, -0.7191, 2.41), (-0.6472, 0.4324, 2.366), (0.5916, 0.5504, 2.435), (-0.1518, -0.7634, 2.437), (0.4736, 0.6472, 2.435), (0.02683, -0.7785, 2.435), (0.2979, 0.7191, 2.438), (0.1931, -0.7634, 2.434), (0.1518, 0.7634, 2.448), (0.3391, -0.7191, 2.435), (0.4736, -0.6472, 2.435), (-0.7634, 0.1518, 2.453), (0.7589, -0.4324, 2.521), (-0.7783, 1.147e-07, 2.453), (0.8308, -0.2979, 2.521), (-0.7634, -0.1518, 2.453), (0.8751, -0.1518, 2.521), (-0.7191, -0.2979, 2.453), (-0.1518, 0.7634, 2.462), (0.89, 8.075e-07, 2.521), (-0.6472, -0.4324, 2.453), (-0.2979, 0.7191, 2.436), (0.8751, 0.1518, 2.521), (-0.5504, -0.5504, 2.465), (-0.4324, 0.6472, 2.42), (0.8308, 0.2979, 2.521), (-0.4324, -0.6472, 2.483), (-0.5504, 0.5504, 2.433), (0.7589, 0.4324, 2.521), (-0.2979, -0.7191, 2.481), (-0.6472, 0.4324, 2.451), (0.6621, 0.5504, 2.521), (-0.1518, -0.7634, 2.492), (0.5441, 0.6472, 2.521), (0.0728, -0.7759, 2.491), (0.2979, 0.7191, 2.506), (0.2636, -0.7634, 2.521), (0.1518, 0.7634, 2.504), (0.4096, -0.7191, 2.521), (0.5441, -0.6472, 2.521), (-0.7191, 0.2979, 2.453), (0.6621, -0.5504, 2.521), (-7.951e-08, 0.7783, 2.482), (-0.1518, 0.7634, 2.484), (-8.702e-08, 0.7783, 2.51), (-0.2979, 0.7191, 2.456), (-0.4324, 0.6472, 2.456), (-0.5504, 0.5504, 2.481), (-0.6472, 0.4324, 2.516), (-0.7191, 0.2979, 2.521), (-0.7634, 0.1518, 2.521), (-0.7783, 1.147e-07, 2.521), (-0.7634, -0.1518, 2.521), (-0.7191, -0.2979, 2.521), (-0.6472, -0.4324, 2.521), (-0.5504, -0.5504, 2.51), (-0.4324, -0.6472, 2.502), (-0.2979, -0.7191, 2.516), (-0.1518, -0.7634, 2.558), (0.167, -0.7848, 2.591), (0.3188, -0.7634, 2.588), (0.4648, -0.7191, 2.588), (0.5994, -0.6472, 2.588), (0.7174, -0.5504, 2.588), (0.8141, -0.4324, 2.588), (0.8861, -0.2979, 2.588), (0.9304, -0.1518, 2.588), (0.9453, 8.075e-07, 2.588), (0.9304, 0.1518, 2.588), (0.8861, 0.2979, 2.588), (0.8141, 0.4324, 2.588), (0.7173, 0.5504, 2.588), (0.5994, 0.6472, 2.588), (0.2979, 0.7191, 2.555), (0.1518, 0.7634, 2.542), (-0.1518, 0.7634, 2.484), (-8.702e-08, 0.7783, 2.51), (-0.2979, 0.7191, 2.456), (-0.4324, 0.6472, 2.456), (-0.5504, 0.5504, 2.481), (-0.6472, 0.4324, 2.516), (-0.7191, 0.2979, 2.521), (-0.7634, 0.1518, 2.521), (-0.7783, 1.147e-07, 2.521), (-0.7634, -0.1518, 2.521), (-0.7191, -0.2979, 2.521), (-0.6472, -0.4324, 2.521), (-0.5504, -0.5504, 2.51), (-0.4324, -0.6472, 2.502), (-0.2979, -0.7191, 2.499), (-0.1518, -0.7634, 2.527), (0.1822, -0.7783, 2.559), (0.3341, -0.7634, 2.589), (0.4801, -0.7191, 2.589), (0.6146, -0.6472, 2.589), (0.7326, -0.5504, 2.589), (0.8294, -0.4324, 2.589), (0.9013, -0.2979, 2.589), (0.9456, -0.1518, 2.589), (0.9606, 8.075e-07, 2.589), (0.9456, 0.1518, 2.589), (0.9013, 0.2979, 2.589), (0.8294, 0.4324, 2.589), (0.7326, 0.5504, 2.589), (0.6146, 0.6472, 2.589), (0.2979, 0.7191, 2.555), (0.1518, 0.7634, 2.542), (-0.157, 0.775, 2.493), (-0.002889, 0.7902, 2.52), (-0.3051, 0.73, 2.465), (-0.4417, 0.657, 2.464), (-0.5614, 0.5588, 2.49), (-0.6596, 0.4391, 2.525), (-0.7326, 0.3026, 2.53), (-0.7775, 0.1544, 2.53), (-0.7927, 0.0003421, 2.53), (-0.7775, -0.1537, 2.53), (-0.7326, -0.3019, 2.53), (-0.6596, -0.4385, 2.53), (-0.5614, -0.5581, 2.52), (-0.4417, -0.6564, 2.511), (-0.3051, -0.7294, 2.508), (-0.157, -0.7743, 2.537), (0.1835, -0.7895, 2.57), (0.3376, -0.7743, 2.6), (0.4857, -0.7294, 2.6), (0.6223, -0.6564, 2.6), (0.742, -0.5581, 2.6), (0.8402, -0.4385, 2.6), (0.9132, -0.3019, 2.6), (0.9581, -0.1537, 2.6), (0.9733, 0.0003428, 2.6), (0.9581, 0.1544, 2.6), (0.9132, 0.3026, 2.6), (0.8402, 0.4391, 2.6), (0.742, 0.5588, 2.6), (0.6223, 0.6394, 2.6), (0.2994, 0.73, 2.566), (0.1512, 0.775, 2.551), (-0.1588, 0.7756, 2.51), (-0.004679, 0.7907, 2.537), (-0.3069, 0.7306, 2.482), (-0.4435, 0.6576, 2.481), (-0.5632, 0.5594, 2.507), (-0.6614, 0.4397, 2.543), (-0.7344, 0.3032, 2.548), (-0.7793, 0.155, 2.548), (-0.7945, 0.0009146, 2.548), (-0.7793, -0.1532, 2.548), (-0.7344, -0.3013, 2.548), (-0.6614, -0.4379, 2.548), (-0.5632, -0.5576, 2.537), (-0.4435, -0.6558, 2.528), (-0.3069, -0.7288, 2.53), (-0.1588, -0.7737, 2.555), (0.1817, -0.7889, 2.592), (0.3205, -0.7737, 2.617), (0.4687, -0.7288, 2.617), (0.6053, -0.6558, 2.617), (0.7249, -0.5576, 2.617), (0.8232, -0.4379, 2.617), (0.8962, -0.3013, 2.617), (0.9411, -0.1532, 2.617), (0.9563, 0.0009153, 2.617), (0.9411, 0.155, 2.617), (0.8962, 0.3032, 2.617), (0.8232, 0.4397, 2.617), (0.7249, 0.5594, 2.617), (0.6053, 0.6519, 2.617), (0.2976, 0.7512, 2.583), (0.1494, 0.7756, 2.569), (-0.1317, 0.6864, 2.517), (0.004701, 0.6998, 2.541), (-0.2628, 0.6466, 2.492), (-0.3836, 0.582, 2.492), (-0.4895, 0.4951, 2.515), (-0.5765, 0.3892, 2.546), (-0.6411, 0.2683, 2.55), (-0.6808, 0.1372, 2.55), (-0.6943, 0.0008599, 2.55), (-0.6808, -0.1355, 2.55), (-0.6411, -0.2666, 2.55), (-0.5765, -0.3875, 2.55), (-0.4895, -0.4934, 2.541), (-0.3836, -0.5803, 2.533), (-0.2628, -0.6449, 2.534), (-0.1317, -0.6847, 2.558), (0.1696, -0.6981, 2.586), (0.306, -0.6847, 2.612), (0.4371, -0.6449, 2.612), (0.558, -0.5803, 2.612), (0.6639, -0.4934, 2.612), (0.7508, -0.3875, 2.612), (0.8154, -0.2666, 2.612), (0.8552, -0.1355, 2.612), (0.8686, 0.0008605, 2.612), (0.8552, 0.1372, 2.612), (0.8154, 0.2683, 2.612), (0.7508, 0.3892, 2.612), (0.6639, 0.4951, 2.612), (0.558, 0.5686, 2.612), (0.2722, 0.6539, 2.582), (0.1411, 0.6864, 2.569), (0.193, -0.7634, 2.435), (-0.1277, 0.6852, 2.446), (0.008706, 0.6986, 2.47), (-0.2588, 0.6454, 2.421), (-0.3796, 0.5808, 2.421), (-0.4855, 0.4939, 2.444), (-0.5725, 0.388, 2.475), (-0.637, 0.2671, 2.479), (-0.6768, 0.136, 2.479), (-0.6903, -0.0003633, 2.479), (-0.6768, -0.1367, 2.479), (-0.637, -0.2678, 2.479), (-0.5725, -0.3887, 2.479), (-0.4855, -0.4946, 2.47), (-0.3796, -0.5815, 2.462), (-0.2588, -0.6461, 2.463), (-0.1277, -0.6859, 2.487), (0.1736, -0.6993, 2.514), (0.31, -0.6859, 2.541), (0.4411, -0.6461, 2.541), (0.562, -0.5815, 2.541), (0.6679, -0.4946, 2.541), (0.7548, -0.3887, 2.541), (0.8194, -0.2678, 2.541), (0.8592, -0.1367, 2.541), (0.8726, -0.0003627, 2.541), (0.8592, 0.136, 2.541), (0.8194, 0.2671, 2.541), (0.7548, 0.388, 2.541), (0.6679, 0.4939, 2.541), (0.562, 0.5673, 2.541), (0.2762, 0.6454, 2.511), (0.1451, 0.6852, 2.498), (-0.1277, 0.6852, 2.446), (0.008706, 0.6986, 2.47), (-0.2588, 0.6454, 2.421), (-0.3796, 0.5808, 2.421), (-0.4855, 0.4939, 2.444), (-0.5725, 0.388, 2.475), (-0.637, 0.2671, 2.479), (-0.6768, 0.136, 2.479), (-0.6903, -0.0003633, 2.479), (-0.6768, -0.1367, 2.479), (-0.637, -0.2678, 2.479), (-0.5725, -0.3887, 2.479), (-0.4855, -0.4946, 2.47), (-0.3796, -0.5815, 2.462), (-0.2588, -0.6461, 2.463), (-0.1277, -0.6859, 2.487), (0.1736, -0.6993, 2.514), (0.31, -0.6859, 2.541), (0.4411, -0.6461, 2.541), (0.562, -0.5815, 2.541), (0.6679, -0.4946, 2.541), (0.7548, -0.3887, 2.541), (0.8194, -0.2678, 2.541), (0.8592, -0.1367, 2.541), (0.8726, -0.0003627, 2.541), (0.8592, 0.136, 2.541), (0.8194, 0.2671, 2.541), (0.7548, 0.388, 2.541), (0.6679, 0.4939, 2.541), (0.562, 0.5673, 2.541), (0.2762, 0.6454, 2.511), (0.1451, 0.6852, 2.498), (-0.08024, 0.4311, 2.145), (0.006722, 0.4397, 2.16), (-0.1639, 0.4058, 2.129), (-0.2409, 0.3646, 2.129), (-0.3085, 0.3092, 2.144), (-0.3639, 0.2416, 2.164), (-0.4051, 0.1645, 2.166), (-0.4304, 0.08093, 2.166), (-0.439, -0.006027, 2.166), (-0.4304, -0.09298, 2.166), (-0.4051, -0.1766, 2.166), (-0.3639, -0.2537, 2.166), (-0.3085, -0.3212, 2.16), (-0.2409, -0.3766, 2.155), (-0.1639, -0.4178, 2.156), (-0.08024, -0.4432, 2.171), (0.1119, -0.4518, 2.189), (0.1989, -0.4432, 2.206), (0.2825, -0.4178, 2.206), (0.3595, -0.3766, 2.206), (0.4271, -0.3212, 2.206), (0.4825, -0.2537, 2.206), (0.5237, -0.1766, 2.206), (0.5491, -0.09298, 2.206), (0.5576, -0.006027, 2.206), (0.5491, 0.08093, 2.206), (0.5237, 0.1645, 2.206), (0.4825, 0.2416, 2.206), (0.4271, 0.3092, 2.206), (0.3595, 0.356, 2.206), (0.1773, 0.4058, 2.186), (0.09368, 0.4311, 2.178), (-0.272, 0.6873, 1.483), (-0.1319, 0.7011, 1.508), (-0.4067, 0.6464, 1.458), (-0.5308, 0.5801, 1.457), (-0.6396, 0.4908, 1.481), (-0.7289, 0.382, 1.513), (-0.7952, 0.2579, 1.518), (-0.8361, 0.1232, 1.518), (-0.8499, -0.01689, 1.518), (-0.8361, -0.157, 1.518), (-0.7952, -0.2916, 1.518), (-0.7289, -0.4158, 1.518), (-0.6396, -0.5245, 1.508), (-0.5308, -0.6138, 1.5), (-0.4067, -0.6802, 1.501), (-0.272, -0.721, 1.525), (0.0375, -0.7348, 1.554), (0.1776, -0.721, 1.581), (0.3122, -0.6802, 1.581), (0.4364, -0.6138, 1.581), (0.5452, -0.5245, 1.581), (0.6344, -0.4158, 1.581), (0.7008, -0.2916, 1.581), (0.7416, -0.157, 1.581), (0.7554, -0.01689, 1.581), (0.7416, 0.1232, 1.581), (0.7008, 0.2579, 1.581), (0.6344, 0.382, 1.581), (0.5452, 0.4908, 1.581), (0.4364, 0.5662, 1.581), (0.1428, 0.6464, 1.55), (0.008141, 0.6873, 1.537), (-0.191, 0.5432, 0.7664), (-0.07712, 0.5544, 0.7863), (-0.3006, 0.51, 0.7457), (-0.4015, 0.456, 0.7452), (-0.49, 0.3834, 0.7645), (-0.5626, 0.2949, 0.7907), (-0.6166, 0.194, 0.7944), (-0.6498, 0.08443, 0.7944), (-0.661, -0.02948, 0.7944), (-0.6498, -0.1434, 0.7944), (-0.6166, -0.2529, 0.7944), (-0.5626, -0.3539, 0.7944), (-0.49, -0.4424, 0.7864), (-0.4015, -0.515, 0.7799), (-0.3006, -0.5689, 0.7808), (-0.191, -0.6022, 0.8004), (0.06068, -0.6134, 0.8237), (0.1746, -0.6022, 0.846), (0.2841, -0.5689, 0.846), (0.3851, -0.515, 0.846), (0.4736, -0.4424, 0.846), (0.5462, -0.3539, 0.846), (0.6001, -0.2529, 0.846), (0.6334, -0.1434, 0.846), (0.6446, -0.02948, 0.846), (0.6334, 0.08443, 0.846), (0.6001, 0.194, 0.846), (0.5462, 0.2949, 0.846), (0.4736, 0.3834, 0.846), (0.3851, 0.4448, 0.846), (0.1463, 0.51, 0.8205), (0.0368, 0.5432, 0.8098), (-0.1471, 0.4497, 0.4707), (-0.05078, 0.4592, 0.4875), (-0.2398, 0.4216, 0.4531), (-0.3252, 0.376, 0.4528), (-0.4001, 0.3145, 0.469), (-0.4615, 0.2397, 0.4912), (-0.5071, 0.1543, 0.4943), (-0.5353, 0.06162, 0.4943), (-0.5447, -0.03475, 0.4943), (-0.5353, -0.1311, 0.4943), (-0.5071, -0.2238, 0.4943), (-0.4615, -0.3092, 0.4943), (-0.4001, -0.384, 0.4876), (-0.3252, -0.4455, 0.4821), (-0.2398, -0.4911, 0.4828), (-0.1471, -0.5192, 0.4994), (0.06579, -0.5287, 0.5192), (0.1622, -0.5192, 0.538), (0.2548, -0.4911, 0.538), (0.3402, -0.4455, 0.538), (0.4151, -0.384, 0.538), (0.4765, -0.3092, 0.538), (0.5222, -0.2238, 0.538), (0.5503, -0.1311, 0.538), (0.5598, -0.03475, 0.538), (0.5503, 0.06162, 0.538), (0.5222, 0.1543, 0.538), (0.4765, 0.2397, 0.538), (0.4151, 0.3145, 0.538), (0.3402, 0.3665, 0.538), (0.1383, 0.4216, 0.5164), (0.04559, 0.4497, 0.5074), (0.2131, -1.071, 1.288), (-0.7722, 0.7722, 1.288), (0.2131, 1.071, 1.288), (0.4179, -1.009, 1.288), (-0.908, 0.6067, 1.288), (2.895e-08, 1.092, 1.288), (0.6067, -0.908, 1.288), (-1.009, 0.4179, 1.288), (0.7722, -0.7722, 1.288), (-1.071, 0.2131, 1.288), (0.908, -0.6067, 1.288), (-1.092, 4.4e-08, 1.288), (1.009, -0.4179, 1.288), (-1.071, -0.2131, 1.288), (1.071, -0.2131, 1.288), (-1.009, -0.4179, 1.288), (1.092, 1.016e-06, 1.288), (-0.908, -0.6067, 1.288), (1.071, 0.2131, 1.288), (-0.7722, -0.7722, 1.288), (1.009, 0.4179, 1.288), (-0.6067, -0.908, 1.288), (0.908, 0.6067, 1.288), (-0.4179, -1.009, 1.288), (-0.2131, 1.071, 1.288), (0.7722, 0.7722, 1.288), (-0.2131, -1.071, 1.288), (-0.4179, 1.009, 1.288), (0.6067, 0.908, 1.288), (3.848e-07, -1.092, 1.288), (-0.6067, 0.908, 1.288), (0.4179, 1.009, 1.288), (0.7783, 8.075e-07, 2.302), (0.7634, -0.1518, 2.302), (-0.6472, -0.4324, 2.302), (-0.7191, -0.2979, 2.302), (0.7634, 0.1518, 2.302), (-0.5504, -0.5504, 2.302), (0.7191, 0.2979, 2.302), (-0.4324, -0.6472, 2.309), (0.6472, 0.4324, 2.302), (-0.2979, -0.7191, 2.302), (-0.1518, 0.7634, 2.302), (-4.64e-08, 0.7783, 2.302), (0.5504, 0.5504, 2.302), (-0.1518, -0.7634, 2.302), (-0.2979, 0.7191, 2.302), (0.4324, 0.6472, 2.302), (2.072e-07, -0.7783, 2.302), (-0.4324, 0.6472, 2.302), (0.2979, 0.7191, 2.291), (0.1518, -0.7634, 2.302), (-0.5504, 0.5504, 2.302), (0.1518, 0.7634, 2.297), (0.2979, -0.7191, 2.302), (-0.6472, 0.4324, 2.302), (0.4324, -0.6472, 2.302), (-0.7191, 0.2979, 2.302), (0.5504, -0.5504, 2.302), (-0.7634, 0.1518, 2.302), (0.6472, -0.4324, 2.302), (-0.7783, 1.147e-07, 2.302), (0.7191, -0.2979, 2.302), (-0.7634, -0.1518, 2.302), (-0.8967, 9.077e-08, 1.698), (-0.8795, 0.1749, 1.698), (-0.7783, 1.147e-07, 2.005), (-0.7634, 0.1518, 2.005), (-0.8967, 9.077e-08, 1.698), (-0.8795, 0.1749, 1.698), (-0.7783, 1.147e-07, 2.005), (-0.7634, 0.1518, 2.005), (-0.8967, 9.077e-08, 1.698), (-0.8795, 0.1749, 1.698), (-0.7783, 1.147e-07, 2.005), (-0.7634, 0.1518, 2.005), (-0.917, 0.001994, 1.705), (-0.8998, 0.1769, 1.705), (-0.7986, 0.001994, 2.013), (-0.7836, 0.1538, 2.013), (-0.8983, 0.02468, 1.748), (-0.8859, 0.151, 1.748), (-0.8128, 0.02468, 1.97), (-0.802, 0.1344, 1.97), (-0.9072, 0.02556, 1.751), (-0.8948, 0.1519, 1.751), (-0.8217, 0.02556, 1.973), (-0.8109, 0.1352, 1.973), (-0.9105, 0.02588, 1.753), (-0.898, 0.1522, 1.753), (-0.825, 0.02588, 1.975), (-0.8142, 0.1356, 1.975), (-0.927, 0.005871, 1.715), (-0.9103, 0.1751, 1.715), (-0.8124, 0.005871, 2.012), (-0.798, 0.1527, 2.012), (-0.9765, 0.01075, 1.734), (-0.9599, 0.18, 1.734), (-0.862, 0.01075, 2.031), (-0.8475, 0.1576, 2.031), (-0.9666, 0.02276, 1.791), (-0.9525, 0.1663, 1.791), (-0.8695, 0.02276, 2.009), (-0.8573, 0.1473, 2.009), (-0.9666, 0.02276, 1.791), (-0.9525, 0.1663, 1.791), (-0.8695, 0.02276, 2.009), (-0.8573, 0.1473, 2.009), (-1.058, 0.03175, 1.899), (-1.044, 0.1752, 1.899), (-0.8954, 0.03175, 2.0), (-0.8831, 0.1563, 1.995), (-1.166, 0.04879, 2.041), (-1.152, 0.1923, 2.041), (-1.041, 0.04879, 2.261), (-1.025, 0.1733, 2.261), (-1.229, 0.04879, 2.133), (-1.215, 0.1923, 2.133), (-1.134, 0.04879, 2.369), (-1.121, 0.1955, 2.369), (-1.231, 0.04879, 2.126), (-1.217, 0.1923, 2.126), (-1.134, 0.04879, 2.369), (-1.121, 0.1934, 2.369), (-1.313, 0.07177, 2.165), (-1.295, 0.2241, 2.173), (-1.447, 0.06913, 2.442), (-1.435, 0.2337, 2.442), (-1.457, 0.07422, 1.745), (-1.443, 0.1891, 1.745), (-1.66, 0.08132, 1.963), (-1.648, 0.2477, 1.963), (-1.176, 0.06586, 0.9134), (-1.162, 0.1767, 0.9134), (-1.413, 0.06496, 1.209), (-1.401, 0.1992, 1.209), (-0.2037, -1.024, 0.8087), (-0.3997, -0.9649, 0.8087), (-0.3997, 0.9649, 0.8087), (-0.2037, 1.024, 0.8087), (0.5802, 0.8683, 0.8087), (0.7385, 0.7385, 0.8087), (3.593e-07, -1.044, 0.8087), (-0.5802, 0.8683, 0.8087), (0.3997, 0.9649, 0.8087), (0.2037, -1.024, 0.8087), (-0.7385, 0.7385, 0.8087), (0.2037, 1.024, 0.8087), (0.3997, -0.9649, 0.8087), (-0.8683, 0.5802, 0.8087), (1.904e-08, 1.044, 0.8087), (0.5802, -0.8683, 0.8087), (-0.9649, 0.3997, 0.8087), (0.7385, -0.7385, 0.8087), (-1.024, 0.2037, 0.8087), (0.8683, -0.5802, 0.8087), (-1.044, 5.727e-08, 0.8087), (0.9649, -0.3997, 0.8087), (-1.024, -0.2037, 0.8087), (1.024, -0.2037, 0.8087), (-0.9649, -0.3997, 0.8087), (1.044, 9.868e-07, 0.8087), (-0.8683, -0.5802, 0.8087), (1.024, 0.2037, 0.8087), (-0.7385, -0.7385, 0.8087), (0.9649, 0.3997, 0.8087), (-0.5802, -0.8683, 0.8087), (0.8683, 0.5802, 0.8087), (-1.043, 0.1957, 0.7677), (-1.076, 0.02674, 0.7791), (-1.086, -0.003804, 0.7588), (-1.064, -0.1965, 0.7655), (-1.068, -0.2115, 0.7642), (-1.005, -0.4015, 0.7622), (-1.001, -0.4128, 0.7624), (-0.9048, -0.5949, 0.7589), (-0.8993, -0.6026, 0.758), (-0.7741, -0.7552, 0.7577), (-0.7682, -0.7706, 0.7528), (-0.6156, -0.8961, 0.7548), (-0.4213, -1.001, 0.7617), (-0.605, -0.9017, 0.7536), (-0.2255, -1.056, 0.7619), (-0.4141, -1.004, 0.7603), (-0.2155, -1.057, 0.7629), (-0.01525, -1.079, 0.7633), (-0.006525, -1.079, 0.763), (0.1953, -1.064, 0.7624), (0.2049, -1.064, 0.7647), (0.3974, -1.004, 0.7641), (0.4081, -0.998, 0.7658), (0.5861, -0.9068, 0.7657), (0.6, -0.8983, 0.7629), (0.7508, -0.7732, 0.7603), (0.7657, -0.7608, 0.7788), (0.8956, -0.6026, 0.7788), (0.8973, -0.5957, 0.7808), (0.9938, -0.4152, 0.7808), (0.9951, -0.4088, 0.7818), (1.055, -0.2129, 0.7818), (1.055, -0.2067, 0.7829), (1.075, -0.002977, 0.7829), (1.075, 0.003034, 0.7824), (1.055, 0.2068, 0.7824), (1.054, 0.2127, 0.7824), (0.9944, 0.4086, 0.7824), (0.9929, 0.4146, 0.7817), (0.8963, 0.5952, 0.7817), (0.762, 0.7578, 0.7829), (0.8918, 0.5995, 0.7829), (0.5987, 0.8908, 0.784), (0.7569, 0.761, 0.784), (0.593, 0.8923, 0.7856), (0.4124, 0.9888, 0.7856), (0.4079, 0.9921, 0.7845), (0.212, 1.052, 0.7845), (0.2064, 1.052, 0.7852), (0.002706, 1.072, 0.7852), (-0.2065, 1.053, 0.7844), (-0.002804, 1.073, 0.7844), (-0.4083, 0.9933, 0.7834), (-0.2124, 1.053, 0.7834), (-0.4133, 0.9905, 0.784), (-0.5939, 0.8939, 0.784), (-0.5974, 0.8893, 0.7857), (-0.7556, 0.7594, 0.7857), (-0.7609, 0.7569, 0.784), (-0.8908, 0.5987, 0.784), (-0.893, 0.5934, 0.785), (-0.9895, 0.4128, 0.785), (-0.9953, 0.3952, 0.7758), (-1.05, 0.2297, 0.7718), (-1.176, 0.03429, 1.052), (-1.166, 0.2262, 1.037), (-1.043, 0.1957, 0.7677), (-1.076, 0.02674, 0.7791), (-1.205, 0.0368, 1.04), (-1.195, 0.2287, 1.025), (-1.072, 0.1982, 0.7557), (-1.105, 0.02924, 0.7672), (-1.186, 0.06363, 0.9953), (-1.179, 0.196, 0.9849), (-1.094, 0.175, 0.7995), (-1.117, 0.05842, 0.8074), (-1.202, 0.06504, 0.9886), (-1.195, 0.1974, 0.9782), (-1.11, 0.1764, 0.7928), (-1.133, 0.05983, 0.8007), (-1.225, 0.03202, 1.043), (-1.215, 0.2377, 1.027), (-1.083, 0.205, 0.7389), (-1.118, 0.02393, 0.7512), (-1.254, 0.03451, 1.031), (-1.243, 0.2402, 1.015), (-1.111, 0.2075, 0.727), (-1.146, 0.02642, 0.7393), (-1.106, 0.04895, 0.7501), (-1.092, 0.1598, 0.7501), (-1.258, 0.07666, 0.885), (-1.252, 0.1685, 0.885), (-1.477, 0.2343, 2.145), (-1.488, 0.217, 1.905), (-1.626, 0.2571, 2.169), (-1.57, 0.2526, 2.357), (-1.638, 0.07826, 2.169), (-1.583, 0.07883, 2.357), (-1.502, 0.06929, 1.905), (-1.439, 0.05421, 2.16), (-1.29, 0.06487, 2.469), (-1.27, 0.0682, 2.163), (-1.256, 0.2269, 2.163), (-1.278, 0.2138, 2.469), (-1.543, 0.0854, 1.586), (-1.317, 0.09084, 1.329), (-1.303, 0.1829, 1.329), (-1.532, 0.2382, 1.586)], [], [(1, 0, 31, 30, 29, 28, 27, 26, 25, 24, 23, 22, 21, 20, 19, 18, 17, 16, 15, 14, 13, 12, 11, 10, 9, 8, 7, 6, 5, 4, 3, 2), (34, 35, 67, 66), (7, 8, 40, 39), (21, 22, 54, 53), (8, 9, 41, 40), (22, 23, 55, 54), (9, 10, 42, 41), (23, 24, 56, 55), (10, 11, 43, 42), (24, 25, 57, 56), (11, 12, 44, 43), (25, 26, 58, 57), (12, 13, 45, 44), (26, 27, 59, 58), (13, 14, 46, 45), (0, 1, 33, 32), (27, 28, 60, 59), (14, 15, 47, 46), (1, 2, 34, 33), (28, 29, 61, 60), (15, 16, 48, 47), (2, 3, 35, 34), (29, 30, 62, 61), (16, 17, 49, 48), (3, 4, 36, 35), (30, 31, 63, 62), (17, 18, 50, 49), (4, 5, 37, 36), (31, 0, 32, 63), (18, 19, 51, 50), (5, 6, 38, 37), (19, 20, 52, 51), (6, 7, 39, 38), (20, 21, 53, 52), (69, 70, 102, 101), (61, 62, 94, 93), (48, 49, 81, 80), (35, 36, 68, 67), (62, 63, 95, 94), (49, 50, 82, 81), (36, 37, 69, 68), (63, 32, 64, 95), (50, 51, 83, 82), (37, 38, 70, 69), (51, 52, 84, 83), (38, 39, 71, 70), (52, 53, 85, 84), (39, 40, 72, 71), (53, 54, 86, 85), (40, 41, 73, 72), (54, 55, 87, 86), (41, 42, 74, 73), (55, 56, 88, 87), (42, 43, 75, 74), (56, 57, 89, 88), (43, 44, 76, 75), (57, 58, 90, 89), (44, 45, 77, 76), (58, 59, 91, 90), (45, 46, 78, 77), (32, 33, 65, 64), (59, 60, 92, 91), (46, 47, 79, 78), (33, 34, 66, 65), (60, 61, 93, 92), (47, 48, 80, 79), (104, 105, 137, 136), (83, 84, 116, 115), (70, 71, 103, 102), (84, 85, 117, 116), (71, 72, 104, 103), (85, 86, 118, 117), (72, 73, 105, 104), (86, 87, 119, 118), (73, 74, 106, 105), (87, 88, 120, 119), (74, 75, 107, 106), (88, 89, 121, 120), (75, 76, 108, 107), (89, 90, 122, 121), (76, 77, 109, 108), (90, 91, 123, 122), (77, 78, 110, 109), (64, 65, 97, 96), (91, 92, 124, 123), (78, 79, 111, 110), (65, 66, 98, 97), (92, 93, 125, 124), (79, 80, 112, 111), (66, 67, 99, 98), (93, 94, 126, 125), (80, 81, 113, 112), (67, 68, 100, 99), (94, 95, 127, 126), (81, 82, 114, 113), (68, 69, 101, 100), (95, 64, 96, 127), (82, 83, 115, 114), (139, 140, 172, 171), (118, 119, 151, 150), (105, 106, 138, 137), (119, 120, 152, 151), (106, 107, 139, 138), (120, 121, 153, 152), (107, 108, 140, 139), (121, 122, 154, 153), (108, 109, 141, 140), (122, 123, 155, 154), (109, 110, 142, 141), (96, 97, 129, 128), (123, 124, 156, 155), (110, 111, 143, 142), (97, 98, 130, 129), (124, 125, 157, 156), (111, 112, 144, 143), (98, 99, 131, 130), (125, 126, 158, 157), (112, 113, 145, 144), (99, 100, 132, 131), (126, 127, 159, 158), (113, 114, 146, 145), (100, 101, 133, 132), (127, 96, 128, 159), (114, 115, 147, 146), (101, 102, 134, 133), (115, 116, 148, 147), (102, 103, 135, 134), (116, 117, 149, 148), (103, 104, 136, 135), (117, 118, 150, 149), (174, 175, 207, 206), (153, 154, 186, 185), (140, 141, 173, 172), (154, 155, 187, 186), (141, 142, 174, 173), (128, 129, 161, 160), (155, 156, 188, 187), (142, 143, 175, 174), (129, 130, 162, 161), (156, 157, 189, 188), (143, 144, 176, 175), (130, 131, 163, 162), (157, 158, 190, 189), (144, 145, 177, 176), (131, 132, 164, 163), (158, 159, 191, 190), (145, 146, 178, 177), (132, 133, 165, 164), (159, 128, 160, 191), (146, 147, 179, 178), (133, 134, 166, 165), (147, 148, 180, 179), (134, 135, 167, 166), (148, 149, 181, 180), (135, 136, 168, 167), (149, 150, 182, 181), (136, 137, 169, 168), (150, 151, 183, 182), (137, 138, 170, 169), (151, 152, 184, 183), (138, 139, 171, 170), (152, 153, 185, 184), (209, 210, 242, 241), (161, 162, 194, 193), (188, 189, 221, 220), (175, 176, 208, 207), (162, 163, 195, 194), (189, 190, 222, 221), (176, 177, 209, 208), (163, 164, 196, 195), (190, 191, 223, 222), (177, 178, 210, 209), (164, 165, 197, 196), (191, 160, 192, 223), (178, 179, 211, 210), (165, 166, 198, 197), (179, 180, 212, 211), (166, 167, 199, 198), (180, 181, 213, 212), (167, 168, 200, 199), (181, 182, 214, 213), (168, 169, 201, 200), (182, 183, 215, 214), (169, 170, 202, 201), (183, 184, 216, 215), (170, 171, 203, 202), (184, 185, 217, 216), (171, 172, 204, 203), (185, 186, 218, 217), (172, 173, 205, 204), (186, 187, 219, 218), (173, 174, 206, 205), (160, 161, 193, 192), (187, 188, 220, 219), (244, 245, 277, 276), (196, 197, 229, 228), (223, 192, 224, 255), (210, 211, 243, 242), (197, 198, 230, 229), (211, 212, 244, 243), (198, 199, 231, 230), (212, 213, 245, 244), (199, 200, 232, 231), (213, 214, 246, 245), (200, 201, 233, 232), (214, 215, 247, 246), (201, 202, 234, 233), (215, 216, 248, 247), (202, 203, 235, 234), (216, 217, 249, 248), (203, 204, 236, 235), (217, 218, 250, 249), (204, 205, 237, 236), (218, 219, 251, 250), (205, 206, 238, 237), (192, 193, 225, 224), (219, 220, 252, 251), (206, 207, 239, 238), (193, 194, 226, 225), (220, 221, 253, 252), (207, 208, 240, 239), (194, 195, 227, 226), (221, 222, 254, 253), (208, 209, 241, 240), (195, 196, 228, 227), (222, 223, 255, 254), (279, 280, 312, 311), (231, 232, 264, 263), (245, 246, 278, 277), (232, 233, 265, 264), (246, 247, 279, 278), (233, 234, 266, 265), (247, 248, 280, 279), (234, 235, 267, 266), (248, 249, 281, 280), (235, 236, 268, 267), (249, 250, 282, 281), (236, 237, 269, 268), (250, 251, 283, 282), (237, 238, 270, 269), (224, 225, 257, 256), (251, 252, 284, 283), (238, 239, 271, 270), (225, 226, 258, 257), (252, 253, 285, 284), (239, 240, 272, 271), (226, 227, 259, 258), (253, 254, 286, 285), (240, 241, 273, 272), (227, 228, 260, 259), (254, 255, 287, 286), (241, 242, 274, 273), (228, 229, 261, 260), (255, 224, 256, 287), (242, 243, 275, 274), (229, 230, 262, 261), (243, 244, 276, 275), (230, 231, 263, 262), (314, 315, 347, 346), (266, 267, 299, 298), (280, 281, 313, 312), (267, 268, 300, 299), (281, 282, 314, 313), (268, 269, 301, 300), (282, 283, 315, 314), (269, 270, 302, 301), (256, 257, 289, 288), (283, 284, 316, 315), (270, 271, 303, 302), (257, 258, 290, 289), (284, 285, 317, 316), (271, 272, 304, 303), (258, 259, 291, 290), (285, 286, 318, 317), (272, 273, 305, 304), (259, 260, 292, 291), (286, 287, 319, 318), (273, 274, 306, 305), (260, 261, 293, 292), (287, 256, 288, 319), (274, 275, 307, 306), (261, 262, 294, 293), (275, 276, 308, 307), (262, 263, 295, 294), (276, 277, 309, 308), (263, 264, 296, 295), (277, 278, 310, 309), (264, 265, 297, 296), (278, 279, 311, 310), (265, 266, 298, 297), (322, 323, 355, 354), (301, 302, 334, 333), (288, 289, 321, 320), (315, 316, 348, 347), (302, 303, 335, 334), (289, 290, 322, 321), (316, 317, 349, 348), (303, 304, 336, 335), (290, 291, 323, 322), (317, 318, 350, 349), (304, 305, 337, 336), (291, 292, 324, 323), (318, 319, 351, 350), (305, 306, 338, 337), (292, 293, 325, 324), (319, 288, 320, 351), (306, 307, 339, 338), (293, 294, 326, 325), (307, 308, 340, 339), (294, 295, 327, 326), (308, 309, 341, 340), (295, 296, 328, 327), (309, 310, 342, 341), (296, 297, 329, 328), (310, 311, 343, 342), (297, 298, 330, 329), (311, 312, 344, 343), (298, 299, 331, 330), (312, 313, 345, 344), (299, 300, 332, 331), (313, 314, 346, 345), (300, 301, 333, 332), (357, 358, 390, 389), (349, 350, 382, 381), (336, 337, 369, 368), (323, 324, 356, 355), (350, 351, 383, 382), (337, 338, 370, 369), (324, 325, 357, 356), (351, 320, 352, 383), (338, 339, 371, 370), (325, 326, 358, 357), (339, 340, 372, 371), (326, 327, 359, 358), (340, 341, 373, 372), (327, 328, 360, 359), (341, 342, 374, 373), (328, 329, 361, 360), (342, 343, 375, 374), (329, 330, 362, 361), (343, 344, 376, 375), (330, 331, 363, 362), (344, 345, 377, 376), (331, 332, 364, 363), (345, 346, 378, 377), (332, 333, 365, 364), (346, 347, 379, 378), (333, 334, 366, 365), (320, 321, 353, 352), (347, 348, 380, 379), (334, 335, 367, 366), (321, 322, 354, 353), (348, 349, 381, 380), (335, 336, 368, 367), (392, 393, 425, 424), (371, 372, 404, 403), (358, 359, 391, 390), (372, 373, 405, 404), (359, 360, 392, 391), (373, 374, 406, 405), (360, 361, 393, 392), (374, 375, 407, 406), (361, 362, 394, 393), (375, 376, 408, 407), (362, 363, 395, 394), (376, 377, 409, 408), (363, 364, 396, 395), (377, 378, 410, 409), (364, 365, 397, 396), (378, 379, 411, 410), (365, 366, 398, 397), (352, 353, 385, 384), (379, 380, 412, 411), (366, 367, 399, 398), (353, 354, 386, 385), (380, 381, 413, 412), (367, 368, 400, 399), (354, 355, 387, 386), (381, 382, 414, 413), (368, 369, 401, 400), (355, 356, 388, 387), (382, 383, 415, 414), (369, 370, 402, 401), (356, 357, 389, 388), (383, 352, 384, 415), (370, 371, 403, 402), (459, 427, 665, 667), (406, 407, 439, 438), (393, 394, 426, 425), (407, 408, 440, 439), (394, 395, 427, 426), (408, 409, 441, 440), (395, 396, 428, 427), (409, 410, 442, 441), (396, 397, 429, 428), (410, 411, 443, 442), (397, 398, 430, 429), (384, 385, 417, 416), (411, 412, 444, 443), (398, 399, 431, 430), (385, 386, 418, 417), (412, 413, 445, 444), (399, 400, 432, 431), (386, 387, 419, 418), (413, 414, 446, 445), (400, 401, 433, 432), (387, 388, 420, 419), (414, 415, 447, 446), (401, 402, 434, 433), (388, 389, 421, 420), (415, 384, 416, 447), (402, 403, 435, 434), (389, 390, 422, 421), (403, 404, 436, 435), (390, 391, 423, 422), (404, 405, 437, 436), (391, 392, 424, 423), (405, 406, 438, 437), (431, 463, 684, 682), (506, 505, 753, 752), (1477, 460, 673, 1491), (1480, 507, 758, 1520), (494, 493, 681, 680), (416, 417, 790, 791), (475, 443, 761, 763), (1450, 462, 685, 1496), (1452, 449, 799, 1534), (1454, 476, 769, 1524), (496, 495, 693, 692), (418, 419, 802, 803), (445, 446, 772, 773), (433, 465, 696, 694), (451, 419, 809, 811), (511, 510, 783, 782), (465, 433, 701, 703), (485, 484, 819, 818), (1463, 480, 788, 1530), (434, 435, 706, 707), (421, 422, 820, 821), (436, 468, 714, 712), (487, 486, 831, 830), (436, 437, 718, 719), (1467, 455, 643, 1481), (469, 437, 725, 727), (489, 488, 651, 650), (470, 438, 731, 733), (426, 458, 654, 652), (1474, 504, 740, 1514), (458, 426, 659, 661), (440, 441, 742, 743), (609, 608, 530, 529), (449, 417, 797, 799), (509, 508, 771, 770), (431, 432, 688, 689), (1456, 483, 806, 1536), (477, 445, 773, 775), (1458, 497, 698, 1500), (1456, 451, 811, 1537), (447, 479, 780, 778), (1458, 465, 703, 1501), (420, 421, 814, 815), (479, 447, 785, 787), (1461, 466, 709, 1503), (1465, 486, 824, 1542), (500, 499, 717, 716), (1467, 487, 830, 1544), (437, 469, 720, 718), (1469, 488, 644, 1482), (438, 470, 726, 724), (1469, 456, 649, 1483), (439, 471, 732, 730), (425, 426, 652, 653), (471, 439, 737, 739), (427, 459, 660, 658), (472, 440, 743, 745), (427, 428, 664, 665), (442, 474, 750, 748), (1479, 493, 674, 1492), (474, 442, 755, 757), (429, 430, 676, 677), (417, 449, 792, 790), (1480, 475, 763, 1522), (532, 533, 565, 564), (611, 610, 517, 516), (613, 612, 512, 543), (608, 614, 531, 530), (610, 615, 518, 517), (614, 616, 532, 531), (615, 617, 519, 518), (616, 618, 533, 532), (617, 619, 520, 519), (618, 620, 534, 533), (619, 621, 521, 520), (620, 622, 535, 534), (621, 623, 522, 521), (622, 624, 536, 535), (623, 625, 523, 522), (624, 626, 537, 536), (625, 627, 524, 523), (626, 628, 538, 537), (627, 629, 525, 524), (628, 630, 539, 538), (629, 631, 526, 525), (612, 632, 513, 512), (630, 633, 540, 539), (631, 634, 527, 526), (632, 635, 514, 513), (633, 636, 541, 540), (634, 637, 528, 527), (635, 638, 515, 514), (636, 639, 542, 541), (637, 609, 529, 528), (638, 611, 516, 515), (639, 613, 543, 542), (1346, 1345, 600, 599), (551, 519, 1378, 1380), (533, 534, 566, 565), (520, 521, 553, 552), (534, 535, 567, 566), (521, 522, 554, 553), (535, 536, 568, 567), (522, 523, 555, 554), (536, 537, 569, 568), (523, 524, 556, 555), (537, 538, 570, 569), (524, 525, 557, 556), (538, 539, 571, 570), (525, 526, 558, 557), (512, 513, 545, 544), (539, 540, 572, 571), (526, 527, 559, 558), (513, 514, 546, 545), (540, 541, 573, 572), (527, 528, 560, 559), (514, 515, 547, 546), (541, 542, 574, 573), (528, 529, 561, 560), (515, 516, 548, 547), (542, 543, 575, 574), (529, 530, 562, 561), (516, 517, 549, 548), (543, 512, 544, 575), (530, 531, 563, 562), (517, 518, 550, 549), (531, 532, 564, 563), (518, 519, 551, 550), (602, 603, 859, 858), (1348, 1347, 587, 586), (1345, 1349, 601, 600), (1347, 1350, 588, 587), (1349, 1351, 602, 601), (1350, 1352, 589, 588), (1351, 1353, 603, 602), (1352, 1354, 590, 589), (1356, 1355, 577, 576), (1353, 1357, 604, 603), (1354, 1358, 591, 590), (1355, 1359, 578, 577), (1357, 1360, 605, 604), (1358, 1361, 592, 591), (1359, 1362, 579, 578), (1360, 1363, 606, 605), (1361, 1364, 593, 592), (1362, 1365, 580, 579), (1363, 1366, 607, 606), (1364, 1367, 594, 593), (1365, 1368, 581, 580), (1366, 1356, 576, 607), (1367, 1369, 595, 594), (1368, 1370, 582, 581), (1369, 1371, 596, 595), (1370, 1372, 583, 582), (1371, 1373, 597, 596), (1372, 1374, 584, 583), (1373, 1375, 598, 597), (1374, 1376, 585, 584), (1375, 1346, 599, 598), (1376, 1348, 586, 585), (1344, 1315, 613, 639), (1343, 1314, 611, 638), (1342, 1313, 609, 637), (1341, 1344, 639, 636), (1340, 1343, 638, 635), (1339, 1342, 637, 634), (1338, 1341, 636, 633), (1337, 1340, 635, 632), (1336, 1339, 634, 631), (1335, 1338, 633, 630), (1318, 1337, 632, 612), (1334, 1336, 631, 629), (1333, 1335, 630, 628), (1332, 1334, 629, 627), (1331, 1333, 628, 626), (1330, 1332, 627, 625), (1329, 1331, 626, 624), (1328, 1330, 625, 623), (1327, 1329, 624, 622), (1326, 1328, 623, 621), (1325, 1327, 622, 620), (1324, 1326, 621, 619), (1323, 1325, 620, 618), (1322, 1324, 619, 617), (1321, 1323, 618, 616), (1320, 1322, 617, 615), (1319, 1321, 616, 614), (1317, 1320, 615, 610), (1316, 1319, 614, 608), (1315, 1318, 612, 613), (1314, 1317, 610, 611), (1313, 1316, 608, 609), (641, 640, 642, 643), (645, 1481, 1547, 1546), (423, 424, 640, 641), (488, 487, 645, 644), (424, 456, 642, 640), (455, 423, 641, 643), (647, 646, 648, 649), (1483, 1484, 650, 651), (425, 457, 648, 646), (456, 424, 647, 649), (424, 425, 646, 647), (1471, 489, 650, 1484), (653, 652, 654, 655), (1485, 1486, 656, 657), (490, 489, 657, 656), (457, 425, 653, 655), (1473, 490, 656, 1486), (1471, 457, 655, 1485), (659, 658, 660, 661), (1487, 1488, 662, 663), (1475, 491, 662, 1488), (426, 427, 658, 659), (1473, 458, 661, 1487), (491, 490, 663, 662), (665, 664, 666, 667), (1489, 1490, 668, 669), (492, 491, 669, 668), (1477, 492, 668, 1490), (1475, 459, 667, 1489), (428, 460, 666, 664), (671, 670, 672, 673), (1491, 1492, 674, 675), (428, 429, 670, 671), (429, 461, 672, 670), (460, 428, 671, 673), (493, 492, 675, 674), (677, 676, 678, 679), (1494, 1493, 680, 681), (1450, 494, 680, 1493), (1479, 461, 679, 1494), (430, 462, 678, 676), (461, 429, 677, 679), (1496, 1495, 686, 687), (683, 682, 684, 685), (430, 431, 682, 683), (462, 430, 683, 685), (495, 494, 687, 686), (1449, 495, 686, 1495), (689, 688, 690, 691), (1497, 1498, 692, 693), (463, 431, 689, 691), (1455, 496, 692, 1498), (432, 464, 690, 688), (1449, 463, 691, 1497), (695, 694, 696, 697), (1499, 1500, 698, 699), (432, 433, 694, 695), (1455, 464, 697, 1499), (497, 496, 699, 698), (464, 432, 695, 697), (701, 700, 702, 703), (1501, 1502, 704, 705), (498, 497, 705, 704), (1461, 498, 704, 1502), (434, 466, 702, 700), (433, 434, 700, 701), (707, 706, 708, 709), (1503, 1504, 710, 711), (435, 467, 708, 706), (466, 434, 707, 709), (499, 498, 711, 710), (1464, 499, 710, 1504), (713, 712, 714, 715), (1505, 1506, 716, 717), (467, 435, 713, 715), (1466, 500, 716, 1506), (1464, 467, 715, 1505), (435, 436, 712, 713), (719, 718, 720, 721), (1507, 1508, 722, 723), (468, 436, 719, 721), (501, 500, 723, 722), (1468, 501, 722, 1508), (1466, 468, 721, 1507), (725, 724, 726, 727), (1509, 1510, 728, 729), (1470, 502, 728, 1510), (1468, 469, 727, 1509), (437, 438, 724, 725), (502, 501, 729, 728), (731, 730, 732, 733), (1511, 1512, 734, 735), (438, 439, 730, 731), (1472, 503, 734, 1512), (503, 502, 735, 734), (1470, 470, 733, 1511), (737, 736, 738, 739), (1513, 1514, 740, 741), (1472, 471, 739, 1513), (439, 440, 736, 737), (504, 503, 741, 740), (440, 472, 738, 736), (743, 742, 744, 745), (1515, 1516, 746, 747), (1476, 505, 746, 1516), (441, 473, 744, 742), (1474, 472, 745, 1515), (505, 504, 747, 746), (749, 748, 750, 751), (1517, 1518, 752, 753), (1478, 506, 752, 1518), (1476, 473, 751, 1517), (473, 441, 749, 751), (441, 442, 748, 749), (755, 754, 756, 757), (1519, 1520, 758, 759), (442, 443, 754, 755), (1478, 474, 757, 1519), (443, 475, 756, 754), (507, 506, 759, 758), (761, 760, 762, 763), (1522, 1521, 764, 765), (1454, 508, 764, 1521), (443, 444, 760, 761), (508, 507, 765, 764), (444, 476, 762, 760), (767, 766, 768, 769), (1524, 1523, 770, 771), (445, 477, 768, 766), (1453, 509, 770, 1523), (444, 445, 766, 767), (476, 444, 767, 769), (773, 772, 774, 775), (1525, 1526, 776, 777), (1457, 510, 776, 1526), (510, 509, 777, 776), (446, 478, 774, 772), (1453, 477, 775, 1525), (779, 778, 780, 781), (1527, 1528, 782, 783), (1457, 478, 781, 1527), (478, 446, 779, 781), (446, 447, 778, 779), (1460, 511, 782, 1528), (785, 784, 786, 787), (1529, 1530, 788, 789), (447, 416, 784, 785), (416, 448, 786, 784), (480, 511, 789, 788), (1460, 479, 787, 1529), (791, 790, 792, 793), (1532, 1531, 794, 795), (1463, 448, 793, 1532), (1452, 481, 794, 1531), (481, 480, 795, 794), (448, 416, 791, 793), (797, 796, 798, 799), (1534, 1533, 800, 801), (417, 418, 796, 797), (1451, 482, 800, 1533), (418, 450, 798, 796), (482, 481, 801, 800), (803, 802, 804, 805), (1535, 1536, 806, 807), (419, 451, 804, 802), (483, 482, 807, 806), (1451, 450, 805, 1535), (450, 418, 803, 805), (809, 808, 810, 811), (1537, 1538, 812, 813), (1459, 484, 812, 1538), (419, 420, 808, 809), (420, 452, 810, 808), (484, 483, 813, 812), (815, 814, 816, 817), (1539, 1540, 818, 819), (1459, 452, 817, 1539), (452, 420, 815, 817), (1462, 485, 818, 1540), (421, 453, 816, 814), (821, 820, 822, 823), (1541, 1542, 824, 825), (486, 485, 825, 824), (1462, 453, 823, 1541), (422, 454, 822, 820), (453, 421, 821, 823), (827, 826, 828, 829), (1543, 1544, 830, 831), (1465, 454, 829, 1543), (423, 455, 828, 826), (454, 422, 827, 829), (422, 423, 826, 827), (957, 928, 871, 870), (589, 590, 846, 845), (576, 577, 832, 833), (603, 604, 860, 859), (590, 591, 847, 846), (577, 578, 834, 832), (604, 605, 861, 860), (591, 592, 848, 847), (578, 579, 835, 834), (605, 606, 862, 861), (592, 593, 849, 848), (579, 580, 836, 835), (606, 607, 863, 862), (593, 594, 850, 849), (580, 581, 837, 836), (607, 576, 833, 863), (594, 595, 851, 850), (581, 582, 838, 837), (595, 596, 852, 851), (582, 583, 839, 838), (596, 597, 853, 852), (583, 584, 840, 839), (597, 598, 854, 853), (584, 585, 841, 840), (598, 599, 855, 854), (585, 586, 842, 841), (599, 600, 856, 855), (586, 587, 843, 842), (600, 601, 857, 856), (587, 588, 844, 843), (601, 602, 858, 857), (588, 589, 845, 844), (890, 891, 987, 986), (958, 929, 885, 884), (928, 930, 872, 871), (929, 931, 886, 885), (930, 932, 873, 872), (931, 933, 887, 886), (932, 934, 874, 873), (959, 935, 864, 865), (933, 936, 888, 887), (934, 937, 875, 874), (935, 938, 866, 864), (936, 939, 889, 888), (937, 940, 876, 875), (938, 941, 867, 866), (939, 942, 890, 889), (940, 943, 877, 876), (941, 944, 868, 867), (942, 945, 891, 890), (943, 946, 878, 877), (944, 947, 869, 868), (945, 948, 892, 891), (946, 949, 879, 878), (948, 950, 893, 892), (947, 957, 870, 869), (949, 951, 880, 879), (950, 952, 894, 893), (951, 953, 881, 880), (952, 954, 895, 894), (953, 955, 882, 881), (954, 959, 865, 895), (955, 956, 883, 882), (956, 958, 884, 883), (851, 852, 899, 927), (850, 851, 927, 926), (863, 833, 906, 925), (849, 850, 926, 1120), (862, 863, 925, 923), (848, 849, 924, 922), (861, 862, 923, 921), (847, 848, 922, 920), (837, 838, 897, 918), (860, 861, 921, 919), (846, 847, 920, 917), (859, 860, 919, 916), (836, 837, 918, 915), (845, 846, 917, 914), (858, 859, 916, 913), (835, 836, 915, 912), (844, 845, 914, 911), (857, 858, 913, 910), (834, 835, 912, 909), (843, 844, 911, 908), (856, 857, 910, 907), (832, 834, 909, 905), (842, 843, 908, 904), (855, 856, 907, 903), (833, 832, 905, 906), (841, 842, 904, 902), (854, 855, 903, 901), (840, 841, 902, 900), (853, 854, 901, 898), (839, 840, 900, 896), (852, 853, 898, 899), (838, 839, 896, 897), (927, 899, 958, 956), (926, 927, 956, 955), (925, 906, 959, 954), (1120, 926, 955, 953), (923, 925, 954, 952), (922, 924, 953, 951), (921, 923, 952, 950), (920, 922, 951, 949), (918, 897, 957, 947), (919, 921, 950, 948), (917, 920, 949, 946), (916, 919, 948, 945), (915, 918, 947, 944), (914, 917, 946, 943), (913, 916, 945, 942), (912, 915, 944, 941), (911, 914, 943, 940), (910, 913, 942, 939), (909, 912, 941, 938), (908, 911, 940, 937), (907, 910, 939, 936), (905, 909, 938, 935), (904, 908, 937, 934), (903, 907, 936, 933), (906, 905, 935, 959), (902, 904, 934, 932), (901, 903, 933, 931), (900, 902, 932, 930), (898, 901, 931, 929), (896, 900, 930, 928), (899, 898, 929, 958), (897, 896, 928, 957), (968, 969, 1001, 1000), (877, 878, 974, 973), (865, 864, 960, 961), (891, 892, 988, 987), (878, 879, 975, 974), (864, 866, 962, 960), (892, 893, 989, 988), (879, 880, 976, 975), (866, 867, 963, 962), (893, 894, 990, 989), (880, 881, 977, 976), (867, 868, 964, 963), (894, 895, 991, 990), (881, 882, 978, 977), (868, 869, 965, 964), (895, 865, 961, 991), (882, 883, 979, 978), (869, 870, 966, 965), (883, 884, 980, 979), (870, 871, 967, 966), (884, 885, 981, 980), (871, 872, 968, 967), (885, 886, 982, 981), (872, 873, 969, 968), (886, 887, 983, 982), (873, 874, 970, 969), (887, 888, 984, 983), (874, 875, 971, 970), (888, 889, 985, 984), (875, 876, 972, 971), (889, 890, 986, 985), (876, 877, 973, 972), (1003, 1004, 1036, 1035), (982, 983, 1015, 1014), (969, 970, 1002, 1001), (983, 984, 1016, 1015), (970, 971, 1003, 1002), (984, 985, 1017, 1016), (971, 972, 1004, 1003), (985, 986, 1018, 1017), (972, 973, 1005, 1004), (986, 987, 1019, 1018), (973, 974, 1006, 1005), (961, 960, 992, 993), (987, 988, 1020, 1019), (974, 975, 1007, 1006), (960, 962, 994, 992), (988, 989, 1021, 1020), (975, 976, 1008, 1007), (962, 963, 995, 994), (989, 990, 1022, 1021), (976, 977, 1009, 1008), (963, 964, 996, 995), (990, 991, 1023, 1022), (977, 978, 1010, 1009), (964, 965, 997, 996), (991, 961, 993, 1023), (978, 979, 1011, 1010), (965, 966, 998, 997), (979, 980, 1012, 1011), (966, 967, 999, 998), (980, 981, 1013, 1012), (967, 968, 1000, 999), (981, 982, 1014, 1013), (1038, 1039, 1071, 1070), (1017, 1018, 1050, 1049), (1004, 1005, 1037, 1036), (1018, 1019, 1051, 1050), (1005, 1006, 1038, 1037), (993, 992, 1024, 1025), (1019, 1020, 1052, 1051), (1006, 1007, 1039, 1038), (992, 994, 1026, 1024), (1020, 1021, 1053, 1052), (1007, 1008, 1040, 1039), (994, 995, 1027, 1026), (1021, 1022, 1054, 1053), (1008, 1009, 1041, 1040), (995, 996, 1028, 1027), (1022, 1023, 1055, 1054), (1009, 1010, 1042, 1041), (996, 997, 1029, 1028), (1023, 993, 1025, 1055), (1010, 1011, 1043, 1042), (997, 998, 1030, 1029), (1011, 1012, 1044, 1043), (998, 999, 1031, 1030), (1012, 1013, 1045, 1044), (999, 1000, 1032, 1031), (1013, 1014, 1046, 1045), (1000, 1001, 1033, 1032), (1014, 1015, 1047, 1046), (1001, 1002, 1034, 1033), (1015, 1016, 1048, 1047), (1002, 1003, 1035, 1034), (1016, 1017, 1049, 1048), (1073, 1074, 1106, 1105), (1024, 1026, 1058, 1056), (1052, 1053, 1085, 1084), (1039, 1040, 1072, 1071), (1026, 1027, 1059, 1058), (1053, 1054, 1086, 1085), (1040, 1041, 1073, 1072), (1027, 1028, 1060, 1059), (1054, 1055, 1087, 1086), (1041, 1042, 1074, 1073), (1028, 1029, 1061, 1060), (1055, 1025, 1057, 1087), (1042, 1043, 1075, 1074), (1029, 1030, 1062, 1061), (1043, 1044, 1076, 1075), (1030, 1031, 1063, 1062), (1044, 1045, 1077, 1076), (1031, 1032, 1064, 1063), (1045, 1046, 1078, 1077), (1032, 1033, 1065, 1064), (1046, 1047, 1079, 1078), (1033, 1034, 1066, 1065), (1047, 1048, 1080, 1079), (1034, 1035, 1067, 1066), (1048, 1049, 1081, 1080), (1035, 1036, 1068, 1067), (1049, 1050, 1082, 1081), (1036, 1037, 1069, 1068), (1050, 1051, 1083, 1082), (1037, 1038, 1070, 1069), (1025, 1024, 1056, 1057), (1051, 1052, 1084, 1083), (1108, 1109, 1142, 1141), (1060, 1061, 1093, 1092), (1087, 1057, 1089, 1119), (1074, 1075, 1107, 1106), (1061, 1062, 1094, 1093), (1075, 1076, 1108, 1107), (1062, 1063, 1095, 1094), (1076, 1077, 1109, 1108), (1063, 1064, 1096, 1095), (1077, 1078, 1110, 1109), (1064, 1065, 1097, 1096), (1078, 1079, 1111, 1110), (1065, 1066, 1098, 1097), (1079, 1080, 1112, 1111), (1066, 1067, 1099, 1098), (1080, 1081, 1113, 1112), (1067, 1068, 1100, 1099), (1081, 1082, 1114, 1113), (1068, 1069, 1101, 1100), (1082, 1083, 1115, 1114), (1069, 1070, 1102, 1101), (1057, 1056, 1088, 1089), (1083, 1084, 1116, 1115), (1070, 1071, 1103, 1102), (1056, 1058, 1090, 1088), (1084, 1085, 1117, 1116), (1071, 1072, 1104, 1103), (1058, 1059, 1091, 1090), (1085, 1086, 1118, 1117), (1072, 1073, 1105, 1104), (1059, 1060, 1092, 1091), (1086, 1087, 1119, 1118), (1146, 1147, 1179, 1178), (1095, 1096, 1129, 1128), (1109, 1110, 1143, 1142), (1096, 1097, 1130, 1129), (1110, 1111, 1144, 1143), (1097, 1098, 1131, 1130), (1111, 1112, 1145, 1144), (1098, 1099, 1132, 1131), (1112, 1113, 1146, 1145), (1099, 1100, 1133, 1132), (1113, 1114, 1147, 1146), (1100, 1101, 1134, 1133), (1114, 1115, 1148, 1147), (1101, 1102, 1135, 1134), (1089, 1088, 1121, 1122), (1115, 1116, 1149, 1148), (1102, 1103, 1136, 1135), (1088, 1090, 1123, 1121), (1116, 1117, 1150, 1149), (1103, 1104, 1137, 1136), (1090, 1091, 1124, 1123), (1117, 1118, 1151, 1150), (1104, 1105, 1138, 1137), (1091, 1092, 1125, 1124), (1118, 1119, 1152, 1151), (1105, 1106, 1139, 1138), (1092, 1093, 1126, 1125), (1119, 1089, 1122, 1152), (1106, 1107, 1140, 1139), (1093, 1094, 1127, 1126), (1107, 1108, 1141, 1140), (1094, 1095, 1128, 1127), (1153, 1155, 1187, 1185), (1133, 1134, 1166, 1165), (1147, 1148, 1180, 1179), (1134, 1135, 1167, 1166), (1122, 1121, 1153, 1154), (1148, 1149, 1181, 1180), (1135, 1136, 1168, 1167), (1121, 1123, 1155, 1153), (1149, 1150, 1182, 1181), (1136, 1137, 1169, 1168), (1123, 1124, 1156, 1155), (1150, 1151, 1183, 1182), (1137, 1138, 1170, 1169), (1124, 1125, 1157, 1156), (1151, 1152, 1184, 1183), (1138, 1139, 1171, 1170), (1125, 1126, 1158, 1157), (1152, 1122, 1154, 1184), (1139, 1140, 1172, 1171), (1126, 1127, 1159, 1158), (1140, 1141, 1173, 1172), (1127, 1128, 1160, 1159), (1141, 1142, 1174, 1173), (1128, 1129, 1161, 1160), (1142, 1143, 1175, 1174), (1129, 1130, 1162, 1161), (1143, 1144, 1176, 1175), (1130, 1131, 1163, 1162), (1144, 1145, 1177, 1176), (1131, 1132, 1164, 1163), (1145, 1146, 1178, 1177), (1132, 1133, 1165, 1164), (1189, 1190, 1222, 1221), (1181, 1182, 1214, 1213), (1168, 1169, 1201, 1200), (1155, 1156, 1188, 1187), (1182, 1183, 1215, 1214), (1169, 1170, 1202, 1201), (1156, 1157, 1189, 1188), (1183, 1184, 1216, 1215), (1170, 1171, 1203, 1202), (1157, 1158, 1190, 1189), (1184, 1154, 1186, 1216), (1171, 1172, 1204, 1203), (1158, 1159, 1191, 1190), (1172, 1173, 1205, 1204), (1159, 1160, 1192, 1191), (1173, 1174, 1206, 1205), (1160, 1161, 1193, 1192), (1174, 1175, 1207, 1206), (1161, 1162, 1194, 1193), (1175, 1176, 1208, 1207), (1162, 1163, 1195, 1194), (1176, 1177, 1209, 1208), (1163, 1164, 1196, 1195), (1177, 1178, 1210, 1209), (1164, 1165, 1197, 1196), (1178, 1179, 1211, 1210), (1165, 1166, 1198, 1197), (1179, 1180, 1212, 1211), (1166, 1167, 1199, 1198), (1154, 1153, 1185, 1186), (1180, 1181, 1213, 1212), (1167, 1168, 1200, 1199), (1224, 1225, 1257, 1256), (1216, 1186, 1218, 1248), (1203, 1204, 1236, 1235), (1190, 1191, 1223, 1222), (1204, 1205, 1237, 1236), (1191, 1192, 1224, 1223), (1205, 1206, 1238, 1237), (1192, 1193, 1225, 1224), (1206, 1207, 1239, 1238), (1193, 1194, 1226, 1225), (1207, 1208, 1240, 1239), (1194, 1195, 1227, 1226), (1208, 1209, 1241, 1240), (1195, 1196, 1228, 1227), (1209, 1210, 1242, 1241), (1196, 1197, 1229, 1228), (1210, 1211, 1243, 1242), (1197, 1198, 1230, 1229), (1211, 1212, 1244, 1243), (1198, 1199, 1231, 1230), (1186, 1185, 1217, 1218), (1212, 1213, 1245, 1244), (1199, 1200, 1232, 1231), (1185, 1187, 1219, 1217), (1213, 1214, 1246, 1245), (1200, 1201, 1233, 1232), (1187, 1188, 1220, 1219), (1214, 1215, 1247, 1246), (1201, 1202, 1234, 1233), (1188, 1189, 1221, 1220), (1215, 1216, 1248, 1247), (1202, 1203, 1235, 1234), (1259, 1260, 1292, 1291), (1238, 1239, 1271, 1270), (1225, 1226, 1258, 1257), (1239, 1240, 1272, 1271), (1226, 1227, 1259, 1258), (1240, 1241, 1273, 1272), (1227, 1228, 1260, 1259), (1241, 1242, 1274, 1273), (1228, 1229, 1261, 1260), (1242, 1243, 1275, 1274), (1229, 1230, 1262, 1261), (1243, 1244, 1276, 1275), (1230, 1231, 1263, 1262), (1218, 1217, 1249, 1250), (1244, 1245, 1277, 1276), (1231, 1232, 1264, 1263), (1217, 1219, 1251, 1249), (1245, 1246, 1278, 1277), (1232, 1233, 1265, 1264), (1219, 1220, 1252, 1251), (1246, 1247, 1279, 1278), (1233, 1234, 1266, 1265), (1220, 1221, 1253, 1252), (1247, 1248, 1280, 1279), (1234, 1235, 1267, 1266), (1221, 1222, 1254, 1253), (1248, 1218, 1250, 1280), (1235, 1236, 1268, 1267), (1222, 1223, 1255, 1254), (1236, 1237, 1269, 1268), (1223, 1224, 1256, 1255), (1237, 1238, 1270, 1269), (1281, 1283, 1284, 1285, 1286, 1287, 1288, 1289, 1290, 1291, 1292, 1293, 1294, 1295, 1296, 1297, 1298, 1299, 1300, 1301, 1302, 1303, 1304, 1305, 1306, 1307, 1308, 1309, 1310, 1311, 1312, 1282), (1273, 1274, 1306, 1305), (1260, 1261, 1293, 1292), (1274, 1275, 1307, 1306), (1261, 1262, 1294, 1293), (1275, 1276, 1308, 1307), (1262, 1263, 1295, 1294), (1250, 1249, 1281, 1282), (1276, 1277, 1309, 1308), (1263, 1264, 1296, 1295), (1249, 1251, 1283, 1281), (1277, 1278, 1310, 1309), (1264, 1265, 1297, 1296), (1251, 1252, 1284, 1283), (1278, 1279, 1311, 1310), (1265, 1266, 1298, 1297), (1252, 1253, 1285, 1284), (1279, 1280, 1312, 1311), (1266, 1267, 1299, 1298), (1253, 1254, 1286, 1285), (1280, 1250, 1282, 1312), (1267, 1268, 1300, 1299), (1254, 1255, 1287, 1286), (1268, 1269, 1301, 1300), (1255, 1256, 1288, 1287), (1269, 1270, 1302, 1301), (1256, 1257, 1289, 1288), (1270, 1271, 1303, 1302), (1257, 1258, 1290, 1289), (1271, 1272, 1304, 1303), (1258, 1259, 1291, 1290), (1272, 1273, 1305, 1304), (497, 498, 1316, 1313), (484, 485, 1317, 1314), (511, 480, 1318, 1315), (498, 499, 1319, 1316), (485, 486, 1320, 1317), (499, 500, 1321, 1319), (486, 487, 1322, 1320), (500, 501, 1323, 1321), (487, 488, 1324, 1322), (501, 502, 1325, 1323), (488, 489, 1326, 1324), (502, 503, 1327, 1325), (489, 490, 1328, 1326), (503, 504, 1329, 1327), (490, 491, 1330, 1328), (504, 505, 1331, 1329), (491, 492, 1332, 1330), (505, 506, 1333, 1331), (492, 493, 1334, 1332), (506, 507, 1335, 1333), (493, 494, 1336, 1334), (480, 481, 1337, 1318), (507, 508, 1338, 1335), (494, 495, 1339, 1336), (481, 482, 1340, 1337), (508, 509, 1341, 1338), (495, 496, 1342, 1339), (482, 483, 1343, 1340), (509, 510, 1344, 1341), (496, 497, 1313, 1342), (483, 484, 1314, 1343), (510, 511, 1315, 1344), (553, 554, 1348, 1376), (566, 567, 1346, 1375), (552, 553, 1376, 1374), (565, 566, 1375, 1373), (551, 552, 1374, 1372), (564, 565, 1373, 1371), (550, 551, 1372, 1370), (563, 564, 1371, 1369), (549, 550, 1370, 1368), (562, 563, 1369, 1367), (575, 544, 1356, 1366), (548, 549, 1368, 1365), (561, 562, 1367, 1364), (574, 575, 1366, 1363), (547, 548, 1365, 1362), (560, 561, 1364, 1361), (573, 574, 1363, 1360), (546, 547, 1362, 1359), (559, 560, 1361, 1358), (572, 573, 1360, 1357), (545, 546, 1359, 1355), (558, 559, 1358, 1354), (571, 572, 1357, 1353), (544, 545, 1355, 1356), (557, 558, 1354, 1352), (570, 571, 1353, 1351), (556, 557, 1352, 1350), (569, 570, 1351, 1349), (555, 556, 1350, 1347), (568, 569, 1349, 1345), (554, 555, 1347, 1348), (567, 568, 1345, 1346), (1380, 1378, 1382, 1384), (519, 520, 1377, 1378), (552, 551, 1380, 1379), (520, 552, 1379, 1377), (1381, 1383, 1387, 1385), (1379, 1380, 1384, 1383), (1377, 1379, 1383, 1381), (1378, 1377, 1381, 1382), (1385, 1387, 1391, 1389), (1382, 1381, 1385, 1386), (1384, 1382, 1386, 1388), (1383, 1384, 1388, 1387), (1392, 1390, 1394, 1396), (1386, 1385, 1389, 1390), (1388, 1386, 1390, 1392), (1387, 1388, 1392, 1391), (1393, 1395, 1399, 1397), (1391, 1392, 1396, 1395), (1389, 1391, 1395, 1393), (1390, 1389, 1393, 1394), (1397, 1399, 1403, 1401), (1394, 1393, 1397, 1398), (1396, 1394, 1398, 1400), (1395, 1396, 1400, 1399), (1402, 1401, 1405, 1406), (1398, 1397, 1401, 1402), (1400, 1398, 1402, 1404), (1399, 1400, 1404, 1403), (1408, 1406, 1410, 1412), (1404, 1402, 1406, 1408), (1403, 1404, 1408, 1407), (1401, 1403, 1407, 1405), (1409, 1411, 1415, 1413), (1407, 1408, 1412, 1411), (1405, 1407, 1411, 1409), (1406, 1405, 1409, 1410), (1416, 1414, 1418, 1420), (1410, 1409, 1413, 1414), (1412, 1410, 1414, 1416), (1411, 1412, 1416, 1415), (1419, 1420, 1424, 1423), (1415, 1416, 1420, 1419), (1413, 1415, 1419, 1417), (1414, 1413, 1417, 1418), (1421, 1423, 1427, 1425), (1417, 1419, 1423, 1421), (1418, 1417, 1421, 1422), (1420, 1418, 1422, 1424), (1428, 1426, 1430, 1432), (1422, 1421, 1425, 1426), (1424, 1422, 1426, 1428), (1423, 1424, 1428, 1427), (1429, 1431, 1435, 1433), (1427, 1428, 1432, 1431), (1425, 1427, 1431, 1429), (1426, 1425, 1429, 1430), (1582, 1581, 1439, 1437), (1430, 1429, 1433, 1434), (1432, 1430, 1434, 1436), (1431, 1432, 1436, 1435), (1575, 1574, 1442, 1444), (1583, 1582, 1437, 1438), (1584, 1583, 1438, 1440), (1581, 1584, 1440, 1439), (1586, 1585, 1447, 1445), (1577, 1575, 1444, 1443), (1579, 1577, 1443, 1441), (1574, 1579, 1441, 1442), (1448, 1446, 1570, 1572), (1587, 1586, 1445, 1446), (1588, 1587, 1446, 1448), (1585, 1588, 1448, 1447), (486, 1465, 1543, 831), (829, 828, 1544, 1543), (485, 1462, 1541, 825), (823, 822, 1542, 1541), (453, 1462, 1540, 816), (484, 1459, 1539, 819), (817, 816, 1540, 1539), (452, 1459, 1538, 810), (811, 810, 1538, 1537), (482, 1451, 1535, 807), (805, 804, 1536, 1535), (450, 1451, 1533, 798), (799, 798, 1533, 1534), (449, 1452, 1531, 792), (480, 1463, 1532, 795), (793, 792, 1531, 1532), (511, 1460, 1529, 789), (787, 786, 1530, 1529), (479, 1460, 1528, 780), (510, 1457, 1527, 783), (781, 780, 1528, 1527), (509, 1453, 1525, 777), (478, 1457, 1526, 774), (775, 774, 1526, 1525), (477, 1453, 1523, 768), (769, 768, 1523, 1524), (476, 1454, 1521, 762), (763, 762, 1521, 1522), (506, 1478, 1519, 759), (757, 756, 1520, 1519), (505, 1476, 1517, 753), (474, 1478, 1518, 750), (751, 750, 1518, 1517), (504, 1474, 1515, 747), (473, 1476, 1516, 744), (745, 744, 1516, 1515), (503, 1472, 1513, 741), (739, 738, 1514, 1513), (502, 1470, 1511, 735), (471, 1472, 1512, 732), (733, 732, 1512, 1511), (501, 1468, 1509, 729), (470, 1470, 1510, 726), (727, 726, 1510, 1509), (500, 1466, 1507, 723), (469, 1468, 1508, 720), (721, 720, 1508, 1507), (499, 1464, 1505, 717), (468, 1466, 1506, 714), (715, 714, 1506, 1505), (467, 1464, 1504, 708), (709, 708, 1504, 1503), (466, 1461, 1502, 702), (703, 702, 1502, 1501), (496, 1455, 1499, 699), (697, 696, 1500, 1499), (495, 1449, 1497, 693), (464, 1455, 1498, 690), (691, 690, 1498, 1497), (463, 1449, 1495, 684), (685, 684, 1495, 1496), (493, 1479, 1494, 681), (462, 1450, 1493, 678), (679, 678, 1493, 1494), (673, 672, 1492, 1491), (491, 1475, 1489, 669), (460, 1477, 1490, 666), (667, 666, 1490, 1489), (490, 1473, 1487, 663), (459, 1475, 1488, 660), (661, 660, 1488, 1487), (489, 1471, 1485, 657), (458, 1473, 1486, 654), (655, 654, 1486, 1485), (457, 1471, 1484, 648), (649, 648, 1484, 1483), (643, 642, 1482, 1481), (507, 1480, 1522, 765), (461, 1479, 1492, 672), (488, 1469, 1483, 651), (456, 1469, 1482, 642), (455, 1467, 1544, 828), (454, 1465, 1542, 822), (498, 1461, 1503, 711), (497, 1458, 1501, 705), (483, 1456, 1537, 813), (465, 1458, 1500, 696), (451, 1456, 1536, 804), (472, 1474, 1514, 738), (487, 1467, 1481, 645), (448, 1463, 1530, 786), (508, 1454, 1524, 771), (481, 1452, 1534, 801), (494, 1450, 1496, 687), (475, 1480, 1520, 756), (492, 1477, 1491, 675), (1547, 1548, 1552, 1551), (1481, 1482, 1548, 1547), (1482, 644, 1545, 1548), (644, 645, 1546, 1545), (1552, 1549, 1553, 1556), (1546, 1547, 1551, 1550), (1548, 1545, 1549, 1552), (1545, 1546, 1550, 1549), (1556, 1553, 1557, 1560), (1549, 1550, 1554, 1553), (1551, 1552, 1556, 1555), (1550, 1551, 1555, 1554), (1559, 1560, 1564, 1563), (1553, 1554, 1558, 1557), (1555, 1556, 1560, 1559), (1554, 1555, 1559, 1558), (1564, 1561, 1565, 1568), (1558, 1559, 1563, 1562), (1560, 1557, 1561, 1564), (1557, 1558, 1562, 1561), (1567, 1568, 1565, 1566), (1561, 1562, 1566, 1565), (1563, 1564, 1568, 1567), (1562, 1563, 1567, 1566), (1570, 1569, 1571, 1572), (1447, 1448, 1572, 1571), (1445, 1447, 1571, 1569), (1446, 1445, 1569, 1570), (1438, 1437, 1580, 1573), (1573, 1580, 1579, 1574), (1437, 1439, 1578, 1580), (1580, 1578, 1577, 1579), (1439, 1440, 1576, 1578), (1578, 1576, 1575, 1577), (1440, 1438, 1573, 1576), (1576, 1573, 1574, 1575), (1435, 1436, 1584, 1581), (1436, 1434, 1583, 1584), (1434, 1433, 1582, 1583), (1433, 1435, 1581, 1582), (1443, 1444, 1588, 1585), (1444, 1442, 1587, 1588), (1442, 1441, 1586, 1587), (1441, 1443, 1585, 1586)])
me_circle.materials.append(mat_material_001)
me_circle.use_remesh_preserve_volume = False
me_circle.use_remesh_preserve_attributes = False
me_circle.use_mirror_vertex_groups = False
me_circle.update()
me_plane_001 = bpy.data.meshes.new('Plane.001')
me_plane_001.from_pydata([(-1.0, -1.0, 0.0), (1.0, -1.0, 0.0), (-1.0, 1.0, 0.0), (1.0, 1.0, 0.0)], [], [(0, 1, 3, 2)])
me_plane_001.use_remesh_preserve_volume = False
me_plane_001.use_remesh_preserve_attributes = False
me_plane_001.use_mirror_vertex_groups = False
me_plane_001.update()
me_plane_002 = bpy.data.meshes.new('Plane.002')
me_plane_002.from_pydata([(-1.0, -1.0, 0.0), (1.0, -1.0, 0.0), (-1.0, 1.0, 0.0), (1.0, 1.0, 0.0)], [], [(0, 1, 3, 2)])
me_plane_002.use_remesh_preserve_volume = False
me_plane_002.use_remesh_preserve_attributes = False
me_plane_002.use_mirror_vertex_groups = False
me_plane_002.update()

# ---- objects
ob_plane = bpy.data.objects.new('Plane', me_plane)
ob_circle = bpy.data.objects.new('Circle', me_circle)
ob_lamp = bpy.data.objects.new('Lamp', light_lamp)
ob_camera = bpy.data.objects.new('Camera', cam_camera)
ob_plane_001 = bpy.data.objects.new('Plane.001', me_plane_001)
ob_plane_002 = bpy.data.objects.new('Plane.002', me_plane_002)
ob_lamp_001 = bpy.data.objects.new('Lamp.001', light_lamp_001)
ob_lamp_002 = bpy.data.objects.new('Lamp.002', light_lamp_002)

# ---- transforms, parenting, visibility, modifiers, constraints
ob_plane.location = (0.03424, 0.3281, -0.2185)
ob_plane.scale = (-8.606, -8.606, -8.606)
ob_plane.lineart.crease_threshold = 0.0
ob_circle.location = (0.0, 0.0, 0.0)
ob_circle.lineart.crease_threshold = 0.0
_m = ob_circle.modifiers.new('Subsurf', 'SUBSURF')
_m.uv_smooth = 'PRESERVE_CORNERS'
_m.levels = 3
_m.render_levels = 4
_m.show_only_control_edges = False
ob_lamp.location = (4.076, -6.869, 3.734)
ob_lamp.rotation_euler = (0.6503, 0.05522, 1.866)
ob_lamp.lock_rotations_4d = False
ob_lamp.empty_display_type = 'ARROWS'
ob_lamp.color = (0.0, 0.0, 0.0, 0.0)
ob_lamp.lineart.crease_threshold = 0.0
ob_camera.location = (0.0297, -7.958, 2.213)
ob_camera.rotation_euler = (1.449, -5.64e-05, 0.002508)
ob_camera.lock_rotations_4d = False
ob_camera.empty_display_type = 'ARROWS'
ob_camera.color = (0.0, 0.0, 0.0, 0.0)
ob_camera.display_type = 'WIRE'
ob_camera.lineart.crease_threshold = 0.0
ob_plane_001.location = (-6.469, -0.7977, 1.522)
ob_plane_001.rotation_euler = (-1.342, -0.7714, -1.441)
ob_plane_001.scale = (-8.606, -8.606, -8.606)
ob_plane_001.lineart.crease_threshold = 0.0
ob_plane_002.location = (0.03424, 5.205, 1.522)
ob_plane_002.rotation_euler = (-1.721, -0.01569, -3.011)
ob_plane_002.scale = (-8.606, -8.606, -8.606)
ob_plane_002.lineart.crease_threshold = 0.0
ob_lamp_001.location = (-2.738, -6.869, 3.734)
ob_lamp_001.rotation_euler = (0.6503, 0.05522, 1.866)
ob_lamp_001.lock_rotations_4d = False
ob_lamp_001.empty_display_type = 'ARROWS'
ob_lamp_001.color = (0.0, 0.0, 0.0, 0.0)
ob_lamp_001.lineart.crease_threshold = 0.0
ob_lamp_002.location = (-2.738, 3.79, 3.734)
ob_lamp_002.rotation_euler = (0.6503, 0.05522, 1.866)
ob_lamp_002.lock_rotations_4d = False
ob_lamp_002.empty_display_type = 'ARROWS'
ob_lamp_002.color = (0.0, 0.0, 0.0, 0.0)
ob_lamp_002.lineart.crease_threshold = 0.0

# ---- collection membership
col_collection_1.objects.link(ob_plane)
col_collection_1.objects.link(ob_circle)
col_collection_1.objects.link(ob_lamp)
col_collection_1.objects.link(ob_camera)
col_collection_1.objects.link(ob_plane_001)
col_collection_1.objects.link(ob_plane_002)
col_collection_1.objects.link(ob_lamp_001)
col_collection_1.objects.link(ob_lamp_002)

# ---- scene / render settings (as saved in the file)
scene.camera = ob_camera
scene.frame_start = 1; scene.frame_end = 250; scene.frame_set(1)
scene.render.engine = 'CYCLES'
scene.render.resolution_percentage = 50
scene.render.dither_intensity = 0.0
scene.cycles.use_denoising = False
scene.cycles.samples = 128
scene.cycles.sampling_pattern = 'TABULATED_SOBOL'
scene.cycles.use_adaptive_sampling = False
scene.cycles.use_light_tree = False
scene.cycles.blur_glossy = 0.0
scene.cycles.sample_clamp_indirect = 0.0
scene.view_settings.view_transform = 'Standard'
bpy.context.view_layer.update()
